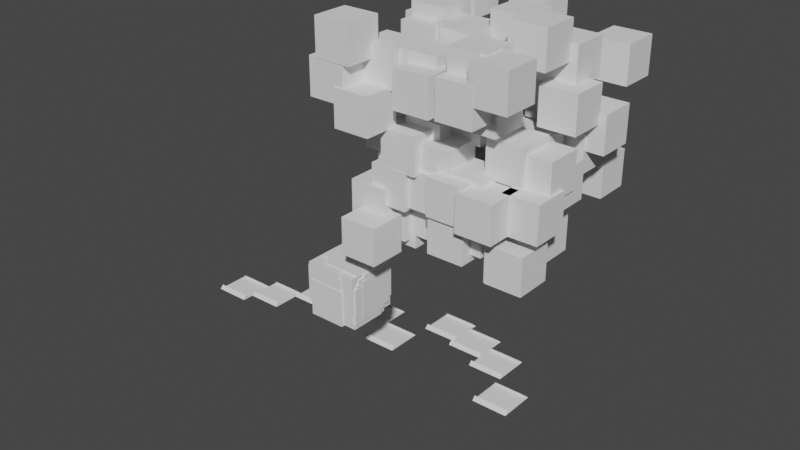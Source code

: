 # Source: rkd.blend  (saved by Blender 2.93.21; exported with 4.5.12 LTS)
import bpy
from mathutils import Matrix  # noqa: F401  (used for matrix-valued properties, if any)

bpy.ops.wm.read_factory_settings(use_empty=True)
scene = bpy.context.scene
scene.name = 'Scene'

# ---- collections
col_collection = bpy.data.collections.new('Collection'); scene.collection.children.link(col_collection)

# ---- world
world_world = bpy.data.worlds.new('World'); scene.world = world_world
world_world.use_nodes = True; world_world.node_tree.nodes.clear()
_N = world_world.node_tree.nodes; _L = world_world.node_tree.links
n0 = _N.new('ShaderNodeOutputWorld'); n0.name = 'World Output'; n0.location = (300, 300)
n1 = _N.new('ShaderNodeBackground'); n1.name = 'Background'; n1.location = (10, 300)
n1.inputs[0].default_value = (0.05088, 0.05088, 0.05088, 1.0)
_L.new(n1.outputs[0], n0.inputs[0])
n0.is_active_output = True
world_world.color = (0.05088, 0.05088, 0.05088)
world_world.use_sun_shadow = False
world_world.sun_shadow_jitter_overblur = 0.0

# ---- meshes
me_plane = bpy.data.meshes.new('Plane')
me_plane.from_pydata([(-1.0, -1.0, 0.0), (1.0, -1.0, 0.0), (-1.0, 1.0, 0.0), (1.0, 1.0, 0.0), (-0.8, -1.0, 0.2), (0.8, -1.0, 0.2), (-0.8, 1.0, 0.2), (0.8, 1.0, 0.2)], [], [(0, 1, 3, 2), (3, 1, 5, 7), (0, 2, 6, 4)])
_uv = me_plane.uv_layers.new(name='UVMap')
_uv.uv.foreach_set('vector', [0.0, 0.0, 1.0, 0.0, 1.0, 1.0, 0.0, 1.0, 1.0, 1.0, 1.0, 0.0, 1.0, 0.0, 1.0, 1.0, 0.0, 0.0, 0.0, 1.0, 0.0, 1.0, 0.0, 0.0])
me_plane.use_remesh_fix_poles = True
me_plane.use_remesh_preserve_attributes = False
me_plane.update()
me_borg = bpy.data.meshes.new('Borg')
me_borg.from_pydata([(1.266, 1.278, 1.014), (1.266, -0.7222, 1.014), (-0.7341, -0.7222, 1.014), (-0.7341, 1.278, 1.014), (1.266, 1.278, -0.9864), (-0.7341, 1.278, -0.9864), (-0.7341, -0.7222, -0.9864), (1.266, -0.7222, -0.9864), (1.397, 1.68, 1.435), (1.397, -0.3198, 1.435), (-0.6031, -0.3198, 1.435), (-0.6031, 1.68, 1.435), (1.397, 1.68, -0.5652), (-0.6031, 1.68, -0.5652), (-0.6031, -0.3198, -0.5652), (1.397, -0.3198, -0.5652), (1.638, 1.149, 1.101), (1.638, -0.8513, 1.101), (-0.3616, -0.8513, 1.101), (-0.3616, 1.149, 1.101), (1.638, 1.149, -0.899), (-0.3616, 1.149, -0.899), (-0.3616, -0.8513, -0.899), (1.638, -0.8513, -0.899), (1.72, 1.083, 1.8), (1.72, -0.9175, 1.8), (-0.2798, -0.9175, 1.8), (-0.2798, 1.083, 1.8), (1.72, 1.083, -0.1998), (-0.2798, 1.083, -0.1998), (-0.2798, -0.9175, -0.1998), (1.72, -0.9175, -0.1998), (1.517, 1.527, 1.773), (1.517, -0.4735, 1.773), (-0.483, -0.4735, 1.773), (-0.483, 1.527, 1.773), (1.517, 1.527, -0.2268), (-0.483, 1.527, -0.2268), (-0.483, -0.4735, -0.2268), (1.517, -0.4735, -0.2268), (1.263, 1.617, 1.212), (1.263, -0.3834, 1.212), (-0.7373, -0.3834, 1.212), (-0.7373, 1.617, 1.212), (1.263, 1.617, -0.7883), (-0.7373, 1.617, -0.7883), (-0.7373, -0.3834, -0.7883), (1.263, -0.3834, -0.7883), (1.985, 1.894, 1.836), (1.985, -0.1062, 1.836), (-0.01476, -0.1062, 1.836), (-0.01476, 1.894, 1.836), (1.985, 1.894, -0.1636), (-0.01476, 1.894, -0.1636), (-0.01476, -0.1062, -0.1636), (1.985, -0.1062, -0.1636), (1.609, 1.763, 1.405), (1.609, -0.2366, 1.405), (-0.3908, -0.2366, 1.405), (-0.3908, 1.763, 1.405), (1.609, 1.763, -0.5952), (-0.3908, 1.763, -0.5952), (-0.3908, -0.2366, -0.5952), (1.609, -0.2366, -0.5952), (1.478, 1.196, 1.271), (1.478, -0.8037, 1.271), (-0.522, -0.8037, 1.271), (-0.522, 1.196, 1.271), (1.478, 1.196, -0.7289), (-0.522, 1.196, -0.7289), (-0.522, -0.8037, -0.7289), (1.478, -0.8037, -0.7289), (1.085, 1.658, 1.752), (1.085, -0.3422, 1.752), (-0.9149, -0.3422, 1.752), (-0.9149, 1.658, 1.752), (1.085, 1.658, -0.2481), (-0.9149, 1.658, -0.2481), (-0.9149, -0.3422, -0.2481), (1.085, -0.3422, -0.2481), (1.407, 1.779, 1.138), (1.407, -0.2211, 1.138), (-0.5931, -0.2211, 1.138), (-0.5931, 1.779, 1.138), (1.407, 1.779, -0.8623), (-0.5931, 1.779, -0.8623), (-0.5931, -0.2211, -0.8623), (1.407, -0.2211, -0.8623), (1.005, 1.818, 1.443), (1.005, -0.1817, 1.443), (-0.995, -0.1817, 1.443), (-0.995, 1.818, 1.443), (1.005, 1.818, -0.5574), (-0.995, 1.818, -0.5574), (-0.995, -0.1817, -0.5574), (1.005, -0.1817, -0.5574), (1.019, 1.584, 1.227), (1.019, -0.4163, 1.227), (-0.9807, -0.4163, 1.227), (-0.9807, 1.584, 1.227), (1.019, 1.584, -0.7733), (-0.9807, 1.584, -0.7733), (-0.9807, -0.4163, -0.7733), (1.019, -0.4163, -0.7733), (1.31, 1.779, 1.475), (1.31, -0.2206, 1.475), (-0.6902, -0.2206, 1.475), (-0.6902, 1.779, 1.475), (1.31, 1.779, -0.5248), (-0.6902, 1.779, -0.5248), (-0.6902, -0.2206, -0.5248), (1.31, -0.2206, -0.5248), (1.238, 1.002, 1.018), (1.238, -0.9983, 1.018), (-0.7616, -0.9983, 1.018), (-0.7616, 1.002, 1.018), (1.238, 1.002, -0.9815), (-0.7616, 1.002, -0.9815), (-0.7616, -0.9983, -0.9815), (1.238, -0.9983, -0.9815), (1.073, 1.038, 1.954), (1.073, -0.9625, 1.954), (-0.9271, -0.9625, 1.954), (-0.9271, 1.038, 1.954), (1.073, 1.038, -0.04577), (-0.9271, 1.038, -0.04577), (-0.9271, -0.9625, -0.04577), (1.073, -0.9625, -0.04577), (1.755, 1.668, 1.165), (1.755, -0.3317, 1.165), (-0.2453, -0.3317, 1.165), (-0.2453, 1.668, 1.165), (1.755, 1.668, -0.8347), (-0.2453, 1.668, -0.8347), (-0.2453, -0.3317, -0.8347), (1.755, -0.3317, -0.8347), (1.235, 1.237, 1.056), (1.235, -0.763, 1.056), (-0.7654, -0.763, 1.056), (-0.7654, 1.237, 1.056), (1.235, 1.237, -0.9443), (-0.7654, 1.237, -0.9443), (-0.7654, -0.763, -0.9443), (1.235, -0.763, -0.9443), (1.826, 1.099, 1.288), (1.826, -0.9006, 1.288), (-0.1738, -0.9006, 1.288), (-0.1738, 1.099, 1.288), (1.826, 1.099, -0.7123), (-0.1738, 1.099, -0.7123), (-0.1738, -0.9006, -0.7123), (1.826, -0.9006, -0.7123), (1.982, 1.228, 1.288), (1.982, -0.7724, 1.288), (-0.01756, -0.7724, 1.288), (-0.01756, 1.228, 1.288), (1.982, 1.228, -0.7123), (-0.01756, 1.228, -0.7123), (-0.01756, -0.7724, -0.7123), (1.982, -0.7724, -0.7123), (1.297, 1.727, 1.527), (1.297, -0.2725, 1.527), (-0.7026, -0.2725, 1.527), (-0.7026, 1.727, 1.527), (1.297, 1.727, -0.4734), (-0.7026, 1.727, -0.4734), (-0.7026, -0.2725, -0.4734), (1.297, -0.2725, -0.4734), (1.341, 1.171, 1.449), (1.341, -0.8295, 1.449), (-0.6588, -0.8295, 1.449), (-0.6588, 1.171, 1.449), (1.341, 1.171, -0.5508), (-0.6588, 1.171, -0.5508), (-0.6588, -0.8295, -0.5508), (1.341, -0.8295, -0.5508), (1.543, 1.867, 1.981), (1.543, -0.1327, 1.981), (-0.4566, -0.1327, 1.981), (-0.4566, 1.867, 1.981), (1.543, 1.867, -0.01938), (-0.4566, 1.867, -0.01938), (-0.4566, -0.1327, -0.01938), (1.543, -0.1327, -0.01938), (1.286, 1.169, 1.257), (1.286, -0.8312, 1.257), (-0.7142, -0.8312, 1.257), (-0.7142, 1.169, 1.257), (1.286, 1.169, -0.7428), (-0.7142, 1.169, -0.7428), (-0.7142, -0.8312, -0.7428), (1.286, -0.8312, -0.7428), (1.029, 1.04, 1.76), (1.029, -0.9602, 1.76), (-0.9711, -0.9602, 1.76), (-0.9711, 1.04, 1.76), (1.029, 1.04, -0.2402), (-0.9711, 1.04, -0.2402), (-0.9711, -0.9602, -0.2402), (1.029, -0.9602, -0.2402), (1.709, 1.956, 1.475), (1.709, -0.04381, 1.475), (-0.2907, -0.04381, 1.475), (-0.2907, 1.956, 1.475), (1.709, 1.956, -0.5249), (-0.2907, 1.956, -0.5249), (-0.2907, -0.04381, -0.5249), (1.709, -0.04381, -0.5249), (1.954, 1.424, 1.364), (1.954, -0.5759, 1.364), (-0.04609, -0.5759, 1.364), (-0.04609, 1.424, 1.364), (1.954, 1.424, -0.636), (-0.04609, 1.424, -0.636), (-0.04609, -0.5759, -0.636), (1.954, -0.5759, -0.636), (1.396, 1.501, 1.876), (1.396, -0.499, 1.876), (-0.6043, -0.499, 1.876), (-0.6043, 1.501, 1.876), (1.396, 1.501, -0.1242), (-0.6043, 1.501, -0.1242), (-0.6043, -0.499, -0.1242), (1.396, -0.499, -0.1242), (1.72, 1.873, 1.313), (1.72, -0.1273, 1.313), (-0.2799, -0.1273, 1.313), (-0.2799, 1.873, 1.313), (1.72, 1.873, -0.6874), (-0.2799, 1.873, -0.6874), (-0.2799, -0.1273, -0.6874), (1.72, -0.1273, -0.6874), (1.036, 1.638, 1.012), (1.036, -0.362, 1.012), (-0.9643, -0.362, 1.012), (-0.9643, 1.638, 1.012), (1.036, 1.638, -0.9882), (-0.9643, 1.638, -0.9882), (-0.9643, -0.362, -0.9882), (1.036, -0.362, -0.9882), (1.883, 1.886, 1.408), (1.883, -0.1135, 1.408), (-0.1169, -0.1135, 1.408), (-0.1169, 1.886, 1.408), (1.883, 1.886, -0.5923), (-0.1169, 1.886, -0.5923), (-0.1169, -0.1135, -0.5923), (1.883, -0.1135, -0.5923), (1.461, 1.449, 1.878), (1.461, -0.551, 1.878), (-0.539, -0.551, 1.878), (-0.539, 1.449, 1.878), (1.461, 1.449, -0.1215), (-0.539, 1.449, -0.1215), (-0.539, -0.551, -0.1215), (1.461, -0.551, -0.1215), (1.641, 1.131, 1.3), (1.641, -0.8689, 1.3), (-0.3586, -0.8689, 1.3), (-0.3586, 1.131, 1.3), (1.641, 1.131, -0.7004), (-0.3586, 1.131, -0.7004), (-0.3586, -0.8689, -0.7004), (1.641, -0.8689, -0.7004), (1.888, 1.612, 1.884), (1.888, -0.3883, 1.884), (-0.1116, -0.3883, 1.884), (-0.1116, 1.612, 1.884), (1.888, 1.612, -0.1158), (-0.1116, 1.612, -0.1158), (-0.1116, -0.3883, -0.1158), (1.888, -0.3883, -0.1158), (1.901, 1.702, 1.442), (1.901, -0.2976, 1.442), (-0.09912, -0.2976, 1.442), (-0.09912, 1.702, 1.442), (1.901, 1.702, -0.5583), (-0.09912, 1.702, -0.5583), (-0.09912, -0.2976, -0.5583), (1.901, -0.2976, -0.5583), (1.225, 1.517, 1.301), (1.225, -0.4832, 1.301), (-0.7754, -0.4832, 1.301), (-0.7754, 1.517, 1.301), (1.225, 1.517, -0.6989), (-0.7754, 1.517, -0.6989), (-0.7754, -0.4832, -0.6989), (1.225, -0.4832, -0.6989), (1.696, 1.213, 1.137), (1.696, -0.7872, 1.137), (-0.3037, -0.7872, 1.137), (-0.3037, 1.213, 1.137), (1.696, 1.213, -0.863), (-0.3037, 1.213, -0.863), (-0.3037, -0.7872, -0.863), (1.696, -0.7872, -0.863), (1.195, 1.57, 1.927), (1.195, -0.4302, 1.927), (-0.8053, -0.4302, 1.927), (-0.8053, 1.57, 1.927), (1.195, 1.57, -0.07326), (-0.8053, 1.57, -0.07326), (-0.8053, -0.4302, -0.07326), (1.195, -0.4302, -0.07326), (1.55, 1.382, 1.589), (1.55, -0.6176, 1.589), (-0.4496, -0.6176, 1.589), (-0.4496, 1.382, 1.589), (1.55, 1.382, -0.4111), (-0.4496, 1.382, -0.4111), (-0.4496, -0.6176, -0.4111), (1.55, -0.6176, -0.4111), (1.876, 1.946, 1.221), (1.876, -0.05406, 1.221), (-0.1237, -0.05406, 1.221), (-0.1237, 1.946, 1.221), (1.876, 1.946, -0.7787), (-0.1237, 1.946, -0.7787), (-0.1237, -0.05406, -0.7787), (1.876, -0.05406, -0.7787), (1.998, 1.716, 1.557), (1.998, -0.2841, 1.557), (-0.002133, -0.2841, 1.557), (-0.002133, 1.716, 1.557), (1.998, 1.716, -0.4435), (-0.002133, 1.716, -0.4435), (-0.002133, -0.2841, -0.4435), (1.998, -0.2841, -0.4435), (1.115, 1.324, 1.439), (1.115, -0.6763, 1.439), (-0.8849, -0.6763, 1.439), (-0.8849, 1.324, 1.439), (1.115, 1.324, -0.5612), (-0.8849, 1.324, -0.5612), (-0.8849, -0.6763, -0.5612), (1.115, -0.6763, -0.5612), (1.165, 1.603, 1.824), (1.165, -0.3969, 1.824), (-0.8347, -0.3969, 1.824), (-0.8347, 1.603, 1.824), (1.165, 1.603, -0.1757), (-0.8347, 1.603, -0.1757), (-0.8347, -0.3969, -0.1757), (1.165, -0.3969, -0.1757), (1.61, 1.502, 1.318), (1.61, -0.4978, 1.318), (-0.3905, -0.4978, 1.318), (-0.3905, 1.502, 1.318), (1.61, 1.502, -0.6818), (-0.3905, 1.502, -0.6818), (-0.3905, -0.4978, -0.6818), (1.61, -0.4978, -0.6818), (1.6, 1.656, 1.076), (1.6, -0.3445, 1.076), (-0.4002, -0.3445, 1.076), (-0.4002, 1.656, 1.076), (1.6, 1.656, -0.9239), (-0.4002, 1.656, -0.9239), (-0.4002, -0.3445, -0.9239), (1.6, -0.3445, -0.9239), (1.618, 1.901, 1.772), (1.618, -0.09911, 1.772), (-0.3818, -0.09911, 1.772), (-0.3818, 1.901, 1.772), (1.618, 1.901, -0.2284), (-0.3818, 1.901, -0.2284), (-0.3818, -0.09911, -0.2284), (1.618, -0.09911, -0.2284), (1.083, 1.721, 1.751), (1.083, -0.2791, 1.751), (-0.917, -0.2791, 1.751), (-0.917, 1.721, 1.751), (1.083, 1.721, -0.2486), (-0.917, 1.721, -0.2486), (-0.917, -0.2791, -0.2486), (1.083, -0.2791, -0.2486), (1.965, 1.336, 1.445), (1.965, -0.6641, 1.445), (-0.03541, -0.6641, 1.445), (-0.03541, 1.336, 1.445), (1.965, 1.336, -0.5549), (-0.03541, 1.336, -0.5549), (-0.03541, -0.6641, -0.5549), (1.965, -0.6641, -0.5549), (1.07, 1.996, 1.764), (1.07, -0.004483, 1.764), (-0.9304, -0.004483, 1.764), (-0.9304, 1.996, 1.764), (1.07, 1.996, -0.2357), (-0.9304, 1.996, -0.2357), (-0.9304, -0.004483, -0.2357), (1.07, -0.004483, -0.2357), (1.891, 1.084, 1.909), (1.891, -0.9157, 1.909), (-0.1095, -0.9157, 1.909), (-0.1095, 1.084, 1.909), (1.891, 1.084, -0.09066), (-0.1095, 1.084, -0.09066), (-0.1095, -0.9157, -0.09066), (1.891, -0.9157, -0.09066), (1.633, 1.498, 1.169), (1.633, -0.5021, 1.169), (-0.3668, -0.5021, 1.169), (-0.3668, 1.498, 1.169), (1.633, 1.498, -0.8305), (-0.3668, 1.498, -0.8305), (-0.3668, -0.5021, -0.8305), (1.633, -0.5021, -0.8305), (1.934, 1.193, 1.03), (1.934, -0.8072, 1.03), (-0.06557, -0.8072, 1.03), (-0.06557, 1.193, 1.03), (1.934, 1.193, -0.9698), (-0.06557, 1.193, -0.9698), (-0.06557, -0.8072, -0.9698), (1.934, -0.8072, -0.9698), (1.415, 1.231, 1.824), (1.415, -0.7691, 1.824), (-0.5853, -0.7691, 1.824), (-0.5853, 1.231, 1.824), (1.415, 1.231, -0.1764), (-0.5853, 1.231, -0.1764), (-0.5853, -0.7691, -0.1764), (1.415, -0.7691, -0.1764), (1.507, 1.445, 1.761), (1.507, -0.5548, 1.761), (-0.4926, -0.5548, 1.761), (-0.4926, 1.445, 1.761), (1.507, 1.445, -0.2387), (-0.4926, 1.445, -0.2387), (-0.4926, -0.5548, -0.2387), (1.507, -0.5548, -0.2387), (1.698, 1.169, 1.254), (1.698, -0.8315, 1.254), (-0.3018, -0.8315, 1.254), (-0.3018, 1.169, 1.254), (1.698, 1.169, -0.7461), (-0.3018, 1.169, -0.7461), (-0.3018, -0.8315, -0.7461), (1.698, -0.8315, -0.7461), (1.849, 1.42, 1.997), (1.849, -0.5802, 1.997), (-0.1511, -0.5802, 1.997), (-0.1511, 1.42, 1.997), (1.849, 1.42, -0.003312), (-0.1511, 1.42, -0.003312), (-0.1511, -0.5802, -0.003312), (1.849, -0.5802, -0.003312), (1.438, 1.277, 1.085), (1.438, -0.7232, 1.085), (-0.5616, -0.7232, 1.085), (-0.5616, 1.277, 1.085), (1.438, 1.277, -0.9154), (-0.5616, 1.277, -0.9154), (-0.5616, -0.7232, -0.9154), (1.438, -0.7232, -0.9154), (1.181, 1.033, 1.642), (1.181, -0.9666, 1.642), (-0.8194, -0.9666, 1.642), (-0.8194, 1.033, 1.642), (1.181, 1.033, -0.3579), (-0.8194, 1.033, -0.3579), (-0.8194, -0.9666, -0.3579), (1.181, -0.9666, -0.3579), (1.027, 1.976, 1.639), (1.027, -0.02405, 1.639), (-0.9734, -0.02405, 1.639), (-0.9734, 1.976, 1.639), (1.027, 1.976, -0.3612), (-0.9734, 1.976, -0.3612), (-0.9734, -0.02405, -0.3612), (1.027, -0.02405, -0.3612), (1.808, 1.476, 1.448), (1.808, -0.5239, 1.448), (-0.1916, -0.5239, 1.448), (-0.1916, 1.476, 1.448), (1.808, 1.476, -0.5518), (-0.1916, 1.476, -0.5518), (-0.1916, -0.5239, -0.5518), (1.808, -0.5239, -0.5518), (1.297, 1.771, 1.395), (1.297, -0.2293, 1.395), (-0.7033, -0.2293, 1.395), (-0.7033, 1.771, 1.395), (1.297, 1.771, -0.6051), (-0.7033, 1.771, -0.6051), (-0.7033, -0.2293, -0.6051), (1.297, -0.2293, -0.6051), (1.734, 1.766, 1.622), (1.734, -0.2343, 1.622), (-0.266, -0.2343, 1.622), (-0.266, 1.766, 1.622), (1.734, 1.766, -0.3783), (-0.266, 1.766, -0.3783), (-0.266, -0.2343, -0.3783), (1.734, -0.2343, -0.3783), (1.401, 1.829, 1.782), (1.401, -0.1709, 1.782), (-0.5988, -0.1709, 1.782), (-0.5988, 1.829, 1.782), (1.401, 1.829, -0.2182), (-0.5988, 1.829, -0.2182), (-0.5988, -0.1709, -0.2182), (1.401, -0.1709, -0.2182), (1.197, 1.489, 1.855), (1.197, -0.5114, 1.855), (-0.8029, -0.5114, 1.855), (-0.8029, 1.489, 1.855), (1.197, 1.489, -0.1452), (-0.8029, 1.489, -0.1452), (-0.8029, -0.5114, -0.1452), (1.197, -0.5114, -0.1452), (1.16, 1.439, 1.513), (1.16, -0.5614, 1.513), (-0.8399, -0.5614, 1.513), (-0.8399, 1.439, 1.513), (1.16, 1.439, -0.4874), (-0.8399, 1.439, -0.4874), (-0.8399, -0.5614, -0.4874), (1.16, -0.5614, -0.4874), (1.505, 1.212, 1.408), (1.505, -0.7878, 1.408), (-0.4952, -0.7878, 1.408), (-0.4952, 1.212, 1.408), (1.505, 1.212, -0.5924), (-0.4952, 1.212, -0.5924), (-0.4952, -0.7878, -0.5924), (1.505, -0.7878, -0.5924), (1.229, 1.847, 1.005), (1.229, -0.1529, 1.005), (-0.7711, -0.1529, 1.005), (-0.7711, 1.847, 1.005), (1.229, 1.847, -0.9949), (-0.7711, 1.847, -0.9949), (-0.7711, -0.1529, -0.9949), (1.229, -0.1529, -0.9949), (1.394, 1.238, 1.812), (1.394, -0.7624, 1.812), (-0.6062, -0.7624, 1.812), (-0.6062, 1.238, 1.812), (1.394, 1.238, -0.1883), (-0.6062, 1.238, -0.1883), (-0.6062, -0.7624, -0.1883), (1.394, -0.7624, -0.1883), (1.85, 1.316, 1.277), (1.85, -0.6843, 1.277), (-0.1495, -0.6843, 1.277), (-0.1495, 1.316, 1.277), (1.85, 1.316, -0.7231), (-0.1495, 1.316, -0.7231), (-0.1495, -0.6843, -0.7231), (1.85, -0.6843, -0.7231), (1.646, 1.576, 1.971), (1.646, -0.4243, 1.971), (-0.3539, -0.4243, 1.971), (-0.3539, 1.576, 1.971), (1.646, 1.576, -0.02869), (-0.3539, 1.576, -0.02869), (-0.3539, -0.4243, -0.02869), (1.646, -0.4243, -0.02869), (1.456, 1.917, 1.648), (1.456, -0.08332, 1.648), (-0.5438, -0.08332, 1.648), (-0.5438, 1.917, 1.648), (1.456, 1.917, -0.3517), (-0.5438, 1.917, -0.3517), (-0.5438, -0.08332, -0.3517), (1.456, -0.08332, -0.3517), (1.812, 1.453, 1.273), (1.812, -0.5469, 1.273), (-0.188, -0.5469, 1.273), (-0.188, 1.453, 1.273), (1.812, 1.453, -0.7275), (-0.188, 1.453, -0.7275), (-0.188, -0.5469, -0.7275), (1.812, -0.5469, -0.7275), (1.109, 1.63, 1.85), (1.109, -0.3695, 1.85), (-0.8915, -0.3695, 1.85), (-0.8915, 1.63, 1.85), (1.109, 1.63, -0.1503), (-0.8915, 1.63, -0.1503), (-0.8915, -0.3695, -0.1503), (1.109, -0.3695, -0.1503), (1.96, 1.519, 1.702), (1.96, -0.4811, 1.702), (-0.04044, -0.4811, 1.702), (-0.04044, 1.519, 1.702), (1.96, 1.519, -0.298), (-0.04044, 1.519, -0.298), (-0.04044, -0.4811, -0.298), (1.96, -0.4811, -0.298), (1.453, 1.122, 1.772), (1.453, -0.8779, 1.772), (-0.5472, -0.8779, 1.772), (-0.5472, 1.122, 1.772), (1.453, 1.122, -0.2283), (-0.5472, 1.122, -0.2283), (-0.5472, -0.8779, -0.2283), (1.453, -0.8779, -0.2283), (1.213, 1.3, 1.383), (1.213, -0.7002, 1.383), (-0.7869, -0.7002, 1.383), (-0.7869, 1.3, 1.383), (1.213, 1.3, -0.6167), (-0.7869, 1.3, -0.6167), (-0.7869, -0.7002, -0.6167), (1.213, -0.7002, -0.6167), (1.692, 1.204, 1.318), (1.692, -0.7961, 1.318), (-0.3083, -0.7961, 1.318), (-0.3083, 1.204, 1.318), (1.692, 1.204, -0.6821), (-0.3083, 1.204, -0.6821), (-0.3083, -0.7961, -0.6821), (1.692, -0.7961, -0.6821), (1.476, 1.999, 1.558), (1.476, -0.0009677, 1.558), (-0.5244, -0.0009677, 1.558), (-0.5244, 1.999, 1.558), (1.476, 1.999, -0.442), (-0.5244, 1.999, -0.442), (-0.5244, -0.0009677, -0.442), (1.476, -0.0009677, -0.442), (1.582, 1.95, 1.612), (1.582, -0.04998, 1.612), (-0.4177, -0.04998, 1.612), (-0.4177, 1.95, 1.612), (1.582, 1.95, -0.3883), (-0.4177, 1.95, -0.3883), (-0.4177, -0.04998, -0.3883), (1.582, -0.04998, -0.3883), (1.497, 1.751, 1.008), (1.497, -0.2489, 1.008), (-0.5034, -0.2489, 1.008), (-0.5034, 1.751, 1.008), (1.497, 1.751, -0.9923), (-0.5034, 1.751, -0.9923), (-0.5034, -0.2489, -0.9923), (1.497, -0.2489, -0.9923), (1.033, 1.702, 1.243), (1.033, -0.2978, 1.243), (-0.9667, -0.2978, 1.243), (-0.9667, 1.702, 1.243), (1.033, 1.702, -0.7565), (-0.9667, 1.702, -0.7565), (-0.9667, -0.2978, -0.7565), (1.033, -0.2978, -0.7565), (1.927, 1.198, 1.03), (1.927, -0.8024, 1.03), (-0.07328, -0.8024, 1.03), (-0.07328, 1.198, 1.03), (1.927, 1.198, -0.9696), (-0.07328, 1.198, -0.9696), (-0.07328, -0.8024, -0.9696), (1.927, -0.8024, -0.9696), (1.39, 1.849, 1.534), (1.39, -0.1514, 1.534), (-0.6104, -0.1514, 1.534), (-0.6104, 1.849, 1.534), (1.39, 1.849, -0.4659), (-0.6104, 1.849, -0.4659), (-0.6104, -0.1514, -0.4659), (1.39, -0.1514, -0.4659), (1.226, 1.656, 1.789), (1.226, -0.3436, 1.789), (-0.7739, -0.3436, 1.789), (-0.7739, 1.656, 1.789), (1.226, 1.656, -0.2108), (-0.7739, 1.656, -0.2108), (-0.7739, -0.3436, -0.2108), (1.226, -0.3436, -0.2108), (1.834, 1.311, 1.486), (1.834, -0.6895, 1.486), (-0.1661, -0.6895, 1.486), (-0.1661, 1.311, 1.486), (1.834, 1.311, -0.5139), (-0.1661, 1.311, -0.5139), (-0.1661, -0.6895, -0.5139), (1.834, -0.6895, -0.5139), (1.579, 1.502, 1.299), (1.579, -0.4977, 1.299), (-0.4211, -0.4977, 1.299), (-0.4211, 1.502, 1.299), (1.579, 1.502, -0.701), (-0.4211, 1.502, -0.701), (-0.4211, -0.4977, -0.701), (1.579, -0.4977, -0.701), (1.78, 1.675, 1.857), (1.78, -0.3252, 1.857), (-0.2198, -0.3252, 1.857), (-0.2198, 1.675, 1.857), (1.78, 1.675, -0.1431), (-0.2198, 1.675, -0.1431), (-0.2198, -0.3252, -0.1431), (1.78, -0.3252, -0.1431), (1.696, 1.848, 1.231), (1.696, -0.1516, 1.231), (-0.3037, -0.1516, 1.231), (-0.3037, 1.848, 1.231), (1.696, 1.848, -0.7693), (-0.3037, 1.848, -0.7693), (-0.3037, -0.1516, -0.7693), (1.696, -0.1516, -0.7693), (1.846, 1.504, 1.031), (1.846, -0.496, 1.031), (-0.1545, -0.496, 1.031), (-0.1545, 1.504, 1.031), (1.846, 1.504, -0.9688), (-0.1545, 1.504, -0.9688), (-0.1545, -0.496, -0.9688), (1.846, -0.496, -0.9688), (1.392, 1.289, 1.483), (1.392, -0.7115, 1.483), (-0.6078, -0.7115, 1.483), (-0.6078, 1.289, 1.483), (1.392, 1.289, -0.5166), (-0.6078, 1.289, -0.5166), (-0.6078, -0.7115, -0.5166), (1.392, -0.7115, -0.5166), (1.741, 1.229, 1.725), (1.741, -0.771, 1.725), (-0.2587, -0.771, 1.725), (-0.2587, 1.229, 1.725), (1.741, 1.229, -0.2749), (-0.2587, 1.229, -0.2749), (-0.2587, -0.771, -0.2749), (1.741, -0.771, -0.2749), (1.23, 1.783, 1.237), (1.23, -0.2171, 1.237), (-0.7701, -0.2171, 1.237), (-0.7701, 1.783, 1.237), (1.23, 1.783, -0.7625), (-0.7701, 1.783, -0.7625), (-0.7701, -0.2171, -0.7625), (1.23, -0.2171, -0.7625), (1.527, 1.508, 1.498), (1.527, -0.4916, 1.498), (-0.4731, -0.4916, 1.498), (-0.4731, 1.508, 1.498), (1.527, 1.508, -0.5024), (-0.4731, 1.508, -0.5024), (-0.4731, -0.4916, -0.5024), (1.527, -0.4916, -0.5024), (1.531, 1.48, 1.031), (1.531, -0.5197, 1.031), (-0.469, -0.5197, 1.031), (-0.469, 1.48, 1.031), (1.531, 1.48, -0.9688), (-0.469, 1.48, -0.9688), (-0.469, -0.5197, -0.9688), (1.531, -0.5197, -0.9688), (1.72, 1.163, 1.918), (1.72, -0.8372, 1.918), (-0.2798, -0.8372, 1.918), (-0.2798, 1.163, 1.918), (1.72, 1.163, -0.08195), (-0.2798, 1.163, -0.08195), (-0.2798, -0.8372, -0.08195), (1.72, -0.8372, -0.08195), (1.595, 1.694, 1.165), (1.595, -0.3061, 1.165), (-0.4053, -0.3061, 1.165), (-0.4053, 1.694, 1.165), (1.595, 1.694, -0.835), (-0.4053, 1.694, -0.835), (-0.4053, -0.3061, -0.835), (1.595, -0.3061, -0.835), (1.179, 1.144, 1.15), (1.179, -0.8556, 1.15), (-0.821, -0.8556, 1.15), (-0.821, 1.144, 1.15), (1.179, 1.144, -0.8503), (-0.821, 1.144, -0.8503), (-0.821, -0.8556, -0.8503), (1.179, -0.8556, -0.8503), (1.197, 1.188, 1.828), (1.197, -0.812, 1.828), (-0.8028, -0.812, 1.828), (-0.8028, 1.188, 1.828), (1.197, 1.188, -0.172), (-0.8028, 1.188, -0.172), (-0.8028, -0.812, -0.172), (1.197, -0.812, -0.172), (1.122, 1.682, 1.544), (1.122, -0.3175, 1.544), (-0.8784, -0.3175, 1.544), (-0.8784, 1.682, 1.544), (1.122, 1.682, -0.4561), (-0.8784, 1.682, -0.4561), (-0.8784, -0.3175, -0.4561), (1.122, -0.3175, -0.4561), (1.127, 1.893, 1.986), (1.127, -0.1066, 1.986), (-0.8731, -0.1066, 1.986), (-0.8731, 1.893, 1.986), (1.127, 1.893, -0.01416), (-0.8731, 1.893, -0.01416), (-0.8731, -0.1066, -0.01416), (1.127, -0.1066, -0.01416)], [], [(0, 1, 2, 3), (0, 4, 7, 1), (1, 7, 6, 2), (2, 6, 5, 3), (3, 5, 4, 0), (4, 5, 6, 7), (8, 9, 10, 11), (8, 12, 15, 9), (9, 15, 14, 10), (10, 14, 13, 11), (11, 13, 12, 8), (12, 13, 14, 15), (16, 17, 18, 19), (16, 20, 23, 17), (17, 23, 22, 18), (18, 22, 21, 19), (19, 21, 20, 16), (20, 21, 22, 23), (24, 25, 26, 27), (24, 28, 31, 25), (25, 31, 30, 26), (26, 30, 29, 27), (27, 29, 28, 24), (28, 29, 30, 31), (32, 33, 34, 35), (32, 36, 39, 33), (33, 39, 38, 34), (34, 38, 37, 35), (35, 37, 36, 32), (36, 37, 38, 39), (40, 41, 42, 43), (40, 44, 47, 41), (41, 47, 46, 42), (42, 46, 45, 43), (43, 45, 44, 40), (44, 45, 46, 47), (48, 49, 50, 51), (48, 52, 55, 49), (49, 55, 54, 50), (50, 54, 53, 51), (51, 53, 52, 48), (52, 53, 54, 55), (56, 57, 58, 59), (56, 60, 63, 57), (57, 63, 62, 58), (58, 62, 61, 59), (59, 61, 60, 56), (60, 61, 62, 63), (64, 65, 66, 67), (64, 68, 71, 65), (65, 71, 70, 66), (66, 70, 69, 67), (67, 69, 68, 64), (68, 69, 70, 71), (72, 73, 74, 75), (72, 76, 79, 73), (73, 79, 78, 74), (74, 78, 77, 75), (75, 77, 76, 72), (76, 77, 78, 79), (80, 81, 82, 83), (80, 84, 87, 81), (81, 87, 86, 82), (82, 86, 85, 83), (83, 85, 84, 80), (84, 85, 86, 87), (88, 89, 90, 91), (88, 92, 95, 89), (89, 95, 94, 90), (90, 94, 93, 91), (91, 93, 92, 88), (92, 93, 94, 95), (96, 97, 98, 99), (96, 100, 103, 97), (97, 103, 102, 98), (98, 102, 101, 99), (99, 101, 100, 96), (100, 101, 102, 103), (104, 105, 106, 107), (104, 108, 111, 105), (105, 111, 110, 106), (106, 110, 109, 107), (107, 109, 108, 104), (108, 109, 110, 111), (112, 113, 114, 115), (112, 116, 119, 113), (113, 119, 118, 114), (114, 118, 117, 115), (115, 117, 116, 112), (116, 117, 118, 119), (120, 121, 122, 123), (120, 124, 127, 121), (121, 127, 126, 122), (122, 126, 125, 123), (123, 125, 124, 120), (124, 125, 126, 127), (128, 129, 130, 131), (128, 132, 135, 129), (129, 135, 134, 130), (130, 134, 133, 131), (131, 133, 132, 128), (132, 133, 134, 135), (136, 137, 138, 139), (136, 140, 143, 137), (137, 143, 142, 138), (138, 142, 141, 139), (139, 141, 140, 136), (140, 141, 142, 143), (144, 145, 146, 147), (144, 148, 151, 145), (145, 151, 150, 146), (146, 150, 149, 147), (147, 149, 148, 144), (148, 149, 150, 151), (152, 153, 154, 155), (152, 156, 159, 153), (153, 159, 158, 154), (154, 158, 157, 155), (155, 157, 156, 152), (156, 157, 158, 159), (160, 161, 162, 163), (160, 164, 167, 161), (161, 167, 166, 162), (162, 166, 165, 163), (163, 165, 164, 160), (164, 165, 166, 167), (168, 169, 170, 171), (168, 172, 175, 169), (169, 175, 174, 170), (170, 174, 173, 171), (171, 173, 172, 168), (172, 173, 174, 175), (176, 177, 178, 179), (176, 180, 183, 177), (177, 183, 182, 178), (178, 182, 181, 179), (179, 181, 180, 176), (180, 181, 182, 183), (184, 185, 186, 187), (184, 188, 191, 185), (185, 191, 190, 186), (186, 190, 189, 187), (187, 189, 188, 184), (188, 189, 190, 191), (192, 193, 194, 195), (192, 196, 199, 193), (193, 199, 198, 194), (194, 198, 197, 195), (195, 197, 196, 192), (196, 197, 198, 199), (200, 201, 202, 203), (200, 204, 207, 201), (201, 207, 206, 202), (202, 206, 205, 203), (203, 205, 204, 200), (204, 205, 206, 207), (208, 209, 210, 211), (208, 212, 215, 209), (209, 215, 214, 210), (210, 214, 213, 211), (211, 213, 212, 208), (212, 213, 214, 215), (216, 217, 218, 219), (216, 220, 223, 217), (217, 223, 222, 218), (218, 222, 221, 219), (219, 221, 220, 216), (220, 221, 222, 223), (224, 225, 226, 227), (224, 228, 231, 225), (225, 231, 230, 226), (226, 230, 229, 227), (227, 229, 228, 224), (228, 229, 230, 231), (232, 233, 234, 235), (232, 236, 239, 233), (233, 239, 238, 234), (234, 238, 237, 235), (235, 237, 236, 232), (236, 237, 238, 239), (240, 241, 242, 243), (240, 244, 247, 241), (241, 247, 246, 242), (242, 246, 245, 243), (243, 245, 244, 240), (244, 245, 246, 247), (248, 249, 250, 251), (248, 252, 255, 249), (249, 255, 254, 250), (250, 254, 253, 251), (251, 253, 252, 248), (252, 253, 254, 255), (256, 257, 258, 259), (256, 260, 263, 257), (257, 263, 262, 258), (258, 262, 261, 259), (259, 261, 260, 256), (260, 261, 262, 263), (264, 265, 266, 267), (264, 268, 271, 265), (265, 271, 270, 266), (266, 270, 269, 267), (267, 269, 268, 264), (268, 269, 270, 271), (272, 273, 274, 275), (272, 276, 279, 273), (273, 279, 278, 274), (274, 278, 277, 275), (275, 277, 276, 272), (276, 277, 278, 279), (280, 281, 282, 283), (280, 284, 287, 281), (281, 287, 286, 282), (282, 286, 285, 283), (283, 285, 284, 280), (284, 285, 286, 287), (288, 289, 290, 291), (288, 292, 295, 289), (289, 295, 294, 290), (290, 294, 293, 291), (291, 293, 292, 288), (292, 293, 294, 295), (296, 297, 298, 299), (296, 300, 303, 297), (297, 303, 302, 298), (298, 302, 301, 299), (299, 301, 300, 296), (300, 301, 302, 303), (304, 305, 306, 307), (304, 308, 311, 305), (305, 311, 310, 306), (306, 310, 309, 307), (307, 309, 308, 304), (308, 309, 310, 311), (312, 313, 314, 315), (312, 316, 319, 313), (313, 319, 318, 314), (314, 318, 317, 315), (315, 317, 316, 312), (316, 317, 318, 319), (320, 321, 322, 323), (320, 324, 327, 321), (321, 327, 326, 322), (322, 326, 325, 323), (323, 325, 324, 320), (324, 325, 326, 327), (328, 329, 330, 331), (328, 332, 335, 329), (329, 335, 334, 330), (330, 334, 333, 331), (331, 333, 332, 328), (332, 333, 334, 335), (336, 337, 338, 339), (336, 340, 343, 337), (337, 343, 342, 338), (338, 342, 341, 339), (339, 341, 340, 336), (340, 341, 342, 343), (344, 345, 346, 347), (344, 348, 351, 345), (345, 351, 350, 346), (346, 350, 349, 347), (347, 349, 348, 344), (348, 349, 350, 351), (352, 353, 354, 355), (352, 356, 359, 353), (353, 359, 358, 354), (354, 358, 357, 355), (355, 357, 356, 352), (356, 357, 358, 359), (360, 361, 362, 363), (360, 364, 367, 361), (361, 367, 366, 362), (362, 366, 365, 363), (363, 365, 364, 360), (364, 365, 366, 367), (368, 369, 370, 371), (368, 372, 375, 369), (369, 375, 374, 370), (370, 374, 373, 371), (371, 373, 372, 368), (372, 373, 374, 375), (376, 377, 378, 379), (376, 380, 383, 377), (377, 383, 382, 378), (378, 382, 381, 379), (379, 381, 380, 376), (380, 381, 382, 383), (384, 385, 386, 387), (384, 388, 391, 385), (385, 391, 390, 386), (386, 390, 389, 387), (387, 389, 388, 384), (388, 389, 390, 391), (392, 393, 394, 395), (392, 396, 399, 393), (393, 399, 398, 394), (394, 398, 397, 395), (395, 397, 396, 392), (396, 397, 398, 399), (400, 401, 402, 403), (400, 404, 407, 401), (401, 407, 406, 402), (402, 406, 405, 403), (403, 405, 404, 400), (404, 405, 406, 407), (408, 409, 410, 411), (408, 412, 415, 409), (409, 415, 414, 410), (410, 414, 413, 411), (411, 413, 412, 408), (412, 413, 414, 415), (416, 417, 418, 419), (416, 420, 423, 417), (417, 423, 422, 418), (418, 422, 421, 419), (419, 421, 420, 416), (420, 421, 422, 423), (424, 425, 426, 427), (424, 428, 431, 425), (425, 431, 430, 426), (426, 430, 429, 427), (427, 429, 428, 424), (428, 429, 430, 431), (432, 433, 434, 435), (432, 436, 439, 433), (433, 439, 438, 434), (434, 438, 437, 435), (435, 437, 436, 432), (436, 437, 438, 439), (440, 441, 442, 443), (440, 444, 447, 441), (441, 447, 446, 442), (442, 446, 445, 443), (443, 445, 444, 440), (444, 445, 446, 447), (448, 449, 450, 451), (448, 452, 455, 449), (449, 455, 454, 450), (450, 454, 453, 451), (451, 453, 452, 448), (452, 453, 454, 455), (456, 457, 458, 459), (456, 460, 463, 457), (457, 463, 462, 458), (458, 462, 461, 459), (459, 461, 460, 456), (460, 461, 462, 463), (464, 465, 466, 467), (464, 468, 471, 465), (465, 471, 470, 466), (466, 470, 469, 467), (467, 469, 468, 464), (468, 469, 470, 471), (472, 473, 474, 475), (472, 476, 479, 473), (473, 479, 478, 474), (474, 478, 477, 475), (475, 477, 476, 472), (476, 477, 478, 479), (480, 481, 482, 483), (480, 484, 487, 481), (481, 487, 486, 482), (482, 486, 485, 483), (483, 485, 484, 480), (484, 485, 486, 487), (488, 489, 490, 491), (488, 492, 495, 489), (489, 495, 494, 490), (490, 494, 493, 491), (491, 493, 492, 488), (492, 493, 494, 495), (496, 497, 498, 499), (496, 500, 503, 497), (497, 503, 502, 498), (498, 502, 501, 499), (499, 501, 500, 496), (500, 501, 502, 503), (504, 505, 506, 507), (504, 508, 511, 505), (505, 511, 510, 506), (506, 510, 509, 507), (507, 509, 508, 504), (508, 509, 510, 511), (512, 513, 514, 515), (512, 516, 519, 513), (513, 519, 518, 514), (514, 518, 517, 515), (515, 517, 516, 512), (516, 517, 518, 519), (520, 521, 522, 523), (520, 524, 527, 521), (521, 527, 526, 522), (522, 526, 525, 523), (523, 525, 524, 520), (524, 525, 526, 527), (528, 529, 530, 531), (528, 532, 535, 529), (529, 535, 534, 530), (530, 534, 533, 531), (531, 533, 532, 528), (532, 533, 534, 535), (536, 537, 538, 539), (536, 540, 543, 537), (537, 543, 542, 538), (538, 542, 541, 539), (539, 541, 540, 536), (540, 541, 542, 543), (544, 545, 546, 547), (544, 548, 551, 545), (545, 551, 550, 546), (546, 550, 549, 547), (547, 549, 548, 544), (548, 549, 550, 551), (552, 553, 554, 555), (552, 556, 559, 553), (553, 559, 558, 554), (554, 558, 557, 555), (555, 557, 556, 552), (556, 557, 558, 559), (560, 561, 562, 563), (560, 564, 567, 561), (561, 567, 566, 562), (562, 566, 565, 563), (563, 565, 564, 560), (564, 565, 566, 567), (568, 569, 570, 571), (568, 572, 575, 569), (569, 575, 574, 570), (570, 574, 573, 571), (571, 573, 572, 568), (572, 573, 574, 575), (576, 577, 578, 579), (576, 580, 583, 577), (577, 583, 582, 578), (578, 582, 581, 579), (579, 581, 580, 576), (580, 581, 582, 583), (584, 585, 586, 587), (584, 588, 591, 585), (585, 591, 590, 586), (586, 590, 589, 587), (587, 589, 588, 584), (588, 589, 590, 591), (592, 593, 594, 595), (592, 596, 599, 593), (593, 599, 598, 594), (594, 598, 597, 595), (595, 597, 596, 592), (596, 597, 598, 599), (600, 601, 602, 603), (600, 604, 607, 601), (601, 607, 606, 602), (602, 606, 605, 603), (603, 605, 604, 600), (604, 605, 606, 607), (608, 609, 610, 611), (608, 612, 615, 609), (609, 615, 614, 610), (610, 614, 613, 611), (611, 613, 612, 608), (612, 613, 614, 615), (616, 617, 618, 619), (616, 620, 623, 617), (617, 623, 622, 618), (618, 622, 621, 619), (619, 621, 620, 616), (620, 621, 622, 623), (624, 625, 626, 627), (624, 628, 631, 625), (625, 631, 630, 626), (626, 630, 629, 627), (627, 629, 628, 624), (628, 629, 630, 631), (632, 633, 634, 635), (632, 636, 639, 633), (633, 639, 638, 634), (634, 638, 637, 635), (635, 637, 636, 632), (636, 637, 638, 639), (640, 641, 642, 643), (640, 644, 647, 641), (641, 647, 646, 642), (642, 646, 645, 643), (643, 645, 644, 640), (644, 645, 646, 647), (648, 649, 650, 651), (648, 652, 655, 649), (649, 655, 654, 650), (650, 654, 653, 651), (651, 653, 652, 648), (652, 653, 654, 655), (656, 657, 658, 659), (656, 660, 663, 657), (657, 663, 662, 658), (658, 662, 661, 659), (659, 661, 660, 656), (660, 661, 662, 663), (664, 665, 666, 667), (664, 668, 671, 665), (665, 671, 670, 666), (666, 670, 669, 667), (667, 669, 668, 664), (668, 669, 670, 671), (672, 673, 674, 675), (672, 676, 679, 673), (673, 679, 678, 674), (674, 678, 677, 675), (675, 677, 676, 672), (676, 677, 678, 679), (680, 681, 682, 683), (680, 684, 687, 681), (681, 687, 686, 682), (682, 686, 685, 683), (683, 685, 684, 680), (684, 685, 686, 687), (688, 689, 690, 691), (688, 692, 695, 689), (689, 695, 694, 690), (690, 694, 693, 691), (691, 693, 692, 688), (692, 693, 694, 695), (696, 697, 698, 699), (696, 700, 703, 697), (697, 703, 702, 698), (698, 702, 701, 699), (699, 701, 700, 696), (700, 701, 702, 703), (704, 705, 706, 707), (704, 708, 711, 705), (705, 711, 710, 706), (706, 710, 709, 707), (707, 709, 708, 704), (708, 709, 710, 711), (712, 713, 714, 715), (712, 716, 719, 713), (713, 719, 718, 714), (714, 718, 717, 715), (715, 717, 716, 712), (716, 717, 718, 719), (720, 721, 722, 723), (720, 724, 727, 721), (721, 727, 726, 722), (722, 726, 725, 723), (723, 725, 724, 720), (724, 725, 726, 727), (728, 729, 730, 731), (728, 732, 735, 729), (729, 735, 734, 730), (730, 734, 733, 731), (731, 733, 732, 728), (732, 733, 734, 735), (736, 737, 738, 739), (736, 740, 743, 737), (737, 743, 742, 738), (738, 742, 741, 739), (739, 741, 740, 736), (740, 741, 742, 743), (744, 745, 746, 747), (744, 748, 751, 745), (745, 751, 750, 746), (746, 750, 749, 747), (747, 749, 748, 744), (748, 749, 750, 751), (752, 753, 754, 755), (752, 756, 759, 753), (753, 759, 758, 754), (754, 758, 757, 755), (755, 757, 756, 752), (756, 757, 758, 759), (760, 761, 762, 763), (760, 764, 767, 761), (761, 767, 766, 762), (762, 766, 765, 763), (763, 765, 764, 760), (764, 765, 766, 767), (768, 769, 770, 771), (768, 772, 775, 769), (769, 775, 774, 770), (770, 774, 773, 771), (771, 773, 772, 768), (772, 773, 774, 775), (776, 777, 778, 779), (776, 780, 783, 777), (777, 783, 782, 778), (778, 782, 781, 779), (779, 781, 780, 776), (780, 781, 782, 783), (784, 785, 786, 787), (784, 788, 791, 785), (785, 791, 790, 786), (786, 790, 789, 787), (787, 789, 788, 784), (788, 789, 790, 791), (792, 793, 794, 795), (792, 796, 799, 793), (793, 799, 798, 794), (794, 798, 797, 795), (795, 797, 796, 792), (796, 797, 798, 799)])
me_borg.use_remesh_fix_poles = True
me_borg.use_remesh_preserve_attributes = False
me_borg.update()
me_block = bpy.data.meshes.new('Block')
me_block.from_pydata([(3.659, 3.778, 1.136), (3.659, 1.778, 1.136), (1.659, 1.778, 1.136), (1.659, 3.778, 1.136), (3.659, 3.778, -0.8638), (1.659, 3.778, -0.8638), (1.659, 1.778, -0.8638), (3.659, 1.778, -0.8638), (4.969, 7.802, 5.348), (4.969, 5.802, 5.348), (2.969, 5.802, 5.348), (2.969, 7.802, 5.348), (4.969, 7.802, 3.348), (2.969, 7.802, 3.348), (2.969, 5.802, 3.348), (4.969, 5.802, 3.348), (7.384, 2.487, 2.01), (7.384, 0.4872, 2.01), (5.384, 0.4872, 2.01), (5.384, 2.487, 2.01), (7.384, 2.487, 0.0102), (5.384, 2.487, 0.0102), (5.384, 0.4872, 0.0102), (7.384, 0.4872, 0.0102), (8.202, 1.825, 9.002), (8.202, -0.1748, 9.002), (6.202, -0.1748, 9.002), (6.202, 1.825, 9.002), (8.202, 1.825, 7.002), (6.202, 1.825, 7.002), (6.202, -0.1748, 7.002), (8.202, -0.1748, 7.002), (6.17, 6.265, 8.732), (6.17, 4.265, 8.732), (4.17, 4.265, 8.732), (4.17, 6.265, 8.732), (6.17, 6.265, 6.732), (4.17, 6.265, 6.732), (4.17, 4.265, 6.732), (6.17, 4.265, 6.732), (3.627, 7.166, 3.117), (3.627, 5.166, 3.117), (1.627, 5.166, 3.117), (1.627, 7.166, 3.117), (3.627, 7.166, 1.117), (1.627, 7.166, 1.117), (1.627, 5.166, 1.117), (3.627, 5.166, 1.117), (10.85, 9.938, 9.364), (10.85, 7.938, 9.364), (8.852, 7.938, 9.364), (8.852, 9.938, 9.364), (10.85, 9.938, 7.364), (8.852, 9.938, 7.364), (8.852, 7.938, 7.364), (10.85, 7.938, 7.364), (7.092, 8.634, 5.048), (7.092, 6.634, 5.048), (5.092, 6.634, 5.048), (5.092, 8.634, 5.048), (7.092, 8.634, 3.048), (5.092, 8.634, 3.048), (5.092, 6.634, 3.048), (7.092, 6.634, 3.048), (5.78, 2.963, 3.711), (5.78, 0.9628, 3.711), (3.78, 0.9628, 3.711), (3.78, 2.963, 3.711), (5.78, 2.963, 1.711), (3.78, 2.963, 1.711), (3.78, 0.9628, 1.711), (5.78, 0.9628, 1.711), (1.851, 7.578, 8.519), (1.851, 5.578, 8.519), (-0.1489, 5.578, 8.519), (-0.1489, 7.578, 8.519), (1.851, 7.578, 6.519), (-0.1489, 7.578, 6.519), (-0.1489, 5.578, 6.519), (1.851, 5.578, 6.519), (5.069, 8.789, 2.377), (5.069, 6.789, 2.377), (3.069, 6.789, 2.377), (3.069, 8.789, 2.377), (5.069, 8.789, 0.3767), (3.069, 8.789, 0.3767), (3.069, 6.789, 0.3767), (5.069, 6.789, 0.3767), (1.05, 9.183, 5.426), (1.05, 7.183, 5.426), (-0.9495, 7.183, 5.426), (-0.9495, 9.183, 5.426), (1.05, 9.183, 3.426), (-0.9495, 9.183, 3.426), (-0.9495, 7.183, 3.426), (1.05, 7.183, 3.426), (1.193, 6.837, 3.267), (1.193, 4.837, 3.267), (-0.8071, 4.837, 3.267), (-0.8071, 6.837, 3.267), (1.193, 6.837, 1.267), (-0.8071, 6.837, 1.267), (-0.8071, 4.837, 1.267), (1.193, 4.837, 1.267), (4.098, 8.794, 5.752), (4.098, 6.794, 5.752), (2.098, 6.794, 5.752), (2.098, 8.794, 5.752), (4.098, 8.794, 3.752), (2.098, 8.794, 3.752), (2.098, 6.794, 3.752), (4.098, 6.794, 3.752), (3.384, 1.017, 1.185), (3.384, -0.9826, 1.185), (1.384, -0.9826, 1.185), (1.384, 1.017, 1.185), (3.384, 1.017, -0.8154), (1.384, 1.017, -0.8154), (1.384, -0.9826, -0.8154), (3.384, -0.9826, -0.8154), (1.729, 1.375, 10.54), (1.729, -0.6246, 10.54), (-0.2714, -0.6246, 10.54), (-0.2714, 1.375, 10.54), (1.729, 1.375, 8.542), (-0.2714, 1.375, 8.542), (-0.2714, -0.6246, 8.542), (1.729, -0.6246, 8.542), (8.547, 7.683, 2.653), (8.547, 5.683, 2.653), (6.547, 5.683, 2.653), (6.547, 7.683, 2.653), (8.547, 7.683, 0.6528), (6.547, 7.683, 0.6528), (6.547, 5.683, 0.6528), (8.547, 5.683, 0.6528), (3.346, 3.37, 1.557), (3.346, 1.37, 1.557), (1.346, 1.37, 1.557), (1.346, 3.37, 1.557), (3.346, 3.37, -0.4426), (1.346, 3.37, -0.4426), (1.346, 1.37, -0.4426), (3.346, 1.37, -0.4426), (9.262, 1.994, 3.877), (9.262, -0.006351, 3.877), (7.262, -0.006351, 3.877), (7.262, 1.994, 3.877), (9.262, 1.994, 1.877), (7.262, 1.994, 1.877), (7.262, -0.006351, 1.877), (9.262, -0.006351, 1.877), (10.82, 3.276, 3.877), (10.82, 1.276, 3.877), (8.824, 1.276, 3.877), (8.824, 3.276, 3.877), (10.82, 3.276, 1.877), (8.824, 3.276, 1.877), (8.824, 1.276, 1.877), (10.82, 1.276, 1.877), (3.974, 8.275, 6.266), (3.974, 6.275, 6.266), (1.974, 6.275, 6.266), (1.974, 8.275, 6.266), (3.974, 8.275, 4.266), (1.974, 8.275, 4.266), (1.974, 6.275, 4.266), (3.974, 6.275, 4.266), (4.412, 2.705, 5.492), (4.412, 0.7054, 5.492), (2.412, 0.7054, 5.492), (2.412, 2.705, 5.492), (4.412, 2.705, 3.492), (2.412, 2.705, 3.492), (2.412, 0.7054, 3.492), (4.412, 0.7054, 3.492), (6.434, 9.673, 10.81), (6.434, 7.673, 10.81), (4.434, 7.673, 10.81), (4.434, 9.673, 10.81), (6.434, 9.673, 8.806), (4.434, 9.673, 8.806), (4.434, 7.673, 8.806), (6.434, 7.673, 8.806), (3.858, 2.688, 3.572), (3.858, 0.6881, 3.572), (1.858, 0.6881, 3.572), (1.858, 2.688, 3.572), (3.858, 2.688, 1.572), (1.858, 2.688, 1.572), (1.858, 0.6881, 1.572), (3.858, 0.6881, 1.572), (1.289, 1.398, 8.598), (1.289, -0.6021, 8.598), (-0.7114, -0.6021, 8.598), (-0.7114, 1.398, 8.598), (1.289, 1.398, 6.598), (-0.7114, 1.398, 6.598), (-0.7114, -0.6021, 6.598), (1.289, -0.6021, 6.598), (8.093, 10.56, 5.751), (8.093, 8.562, 5.751), (6.093, 8.562, 5.751), (6.093, 10.56, 5.751), (8.093, 10.56, 3.751), (6.093, 10.56, 3.751), (6.093, 8.562, 3.751), (8.093, 8.562, 3.751), (10.54, 5.241, 4.64), (10.54, 3.241, 4.64), (8.539, 3.241, 4.64), (8.539, 5.241, 4.64), (10.54, 5.241, 2.64), (8.539, 5.241, 2.64), (8.539, 3.241, 2.64), (10.54, 3.241, 2.64), (4.957, 6.01, 9.758), (4.957, 4.01, 9.758), (2.957, 4.01, 9.758), (2.957, 6.01, 9.758), (4.957, 6.01, 7.758), (2.957, 6.01, 7.758), (2.957, 4.01, 7.758), (4.957, 4.01, 7.758), (8.201, 9.727, 4.126), (8.201, 7.727, 4.126), (6.201, 7.727, 4.126), (6.201, 9.727, 4.126), (8.201, 9.727, 2.126), (6.201, 9.727, 2.126), (6.201, 7.727, 2.126), (8.201, 7.727, 2.126), (1.357, 7.38, 1.118), (1.357, 5.38, 1.118), (-0.6427, 5.38, 1.118), (-0.6427, 7.38, 1.118), (1.357, 7.38, -0.8817), (-0.6427, 7.38, -0.8817), (-0.6427, 5.38, -0.8817), (1.357, 5.38, -0.8817), (9.831, 9.865, 5.077), (9.831, 7.865, 5.077), (7.831, 7.865, 5.077), (7.831, 9.865, 5.077), (9.831, 9.865, 3.077), (7.831, 9.865, 3.077), (7.831, 7.865, 3.077), (9.831, 7.865, 3.077), (5.61, 5.49, 9.785), (5.61, 3.49, 9.785), (3.61, 3.49, 9.785), (3.61, 5.49, 9.785), (5.61, 5.49, 7.785), (3.61, 5.49, 7.785), (3.61, 3.49, 7.785), (5.61, 3.49, 7.785), (7.414, 2.311, 3.996), (7.414, 0.3107, 3.996), (5.414, 0.3107, 3.996), (5.414, 2.311, 3.996), (7.414, 2.311, 1.996), (5.414, 2.311, 1.996), (5.414, 0.3107, 1.996), (7.414, 0.3107, 1.996), (9.884, 7.117, 9.842), (9.884, 5.117, 9.842), (7.884, 5.117, 9.842), (7.884, 7.117, 9.842), (9.884, 7.117, 7.842), (7.884, 7.117, 7.842), (7.884, 5.117, 7.842), (9.884, 5.117, 7.842), (10.01, 8.024, 5.417), (10.01, 6.024, 5.417), (8.009, 6.024, 5.417), (8.009, 8.024, 5.417), (10.01, 8.024, 3.417), (8.009, 8.024, 3.417), (8.009, 6.024, 3.417), (10.01, 6.024, 3.417), (3.246, 6.168, 4.011), (3.246, 4.168, 4.011), (1.246, 4.168, 4.011), (1.246, 6.168, 4.011), (3.246, 6.168, 2.011), (1.246, 6.168, 2.011), (1.246, 4.168, 2.011), (3.246, 4.168, 2.011), (7.963, 3.128, 2.37), (7.963, 1.128, 2.37), (5.963, 1.128, 2.37), (5.963, 3.128, 2.37), (7.963, 3.128, 0.3695), (5.963, 3.128, 0.3695), (5.963, 1.128, 0.3695), (7.963, 1.128, 0.3695), (2.947, 6.698, 10.27), (2.947, 4.698, 10.27), (0.9472, 4.698, 10.27), (0.9472, 6.698, 10.27), (2.947, 6.698, 8.267), (0.9472, 6.698, 8.267), (0.9472, 4.698, 8.267), (2.947, 4.698, 8.267), (6.504, 4.824, 6.889), (6.504, 2.824, 6.889), (4.504, 2.824, 6.889), (4.504, 4.824, 6.889), (6.504, 4.824, 4.889), (4.504, 4.824, 4.889), (4.504, 2.824, 4.889), (6.504, 2.824, 4.889), (9.763, 10.46, 3.213), (9.763, 8.459, 3.213), (7.763, 8.459, 3.213), (7.763, 10.46, 3.213), (9.763, 10.46, 1.213), (7.763, 10.46, 1.213), (7.763, 8.459, 1.213), (9.763, 8.459, 1.213), (10.98, 8.159, 6.565), (10.98, 6.159, 6.565), (8.979, 6.159, 6.565), (8.979, 8.159, 6.565), (10.98, 8.159, 4.565), (8.979, 8.159, 4.565), (8.979, 6.159, 4.565), (10.98, 6.159, 4.565), (2.151, 4.237, 5.388), (2.151, 2.237, 5.388), (0.1507, 2.237, 5.388), (0.1507, 4.237, 5.388), (2.151, 4.237, 3.388), (0.1507, 4.237, 3.388), (0.1507, 2.237, 3.388), (2.151, 2.237, 3.388), (2.653, 7.031, 9.243), (2.653, 5.031, 9.243), (0.6534, 5.031, 9.243), (0.6534, 7.031, 9.243), (2.653, 7.031, 7.243), (0.6534, 7.031, 7.243), (0.6534, 5.031, 7.243), (2.653, 5.031, 7.243), (7.095, 6.022, 4.182), (7.095, 4.022, 4.182), (5.095, 4.022, 4.182), (5.095, 6.022, 4.182), (7.095, 6.022, 2.182), (5.095, 6.022, 2.182), (5.095, 4.022, 2.182), (7.095, 4.022, 2.182), (6.998, 7.555, 1.761), (6.998, 5.555, 1.761), (4.998, 5.555, 1.761), (4.998, 7.555, 1.761), (6.998, 7.555, -0.2392), (4.998, 7.555, -0.2392), (4.998, 5.555, -0.2392), (6.998, 5.555, -0.2392), (7.182, 10.01, 8.716), (7.182, 8.009, 8.716), (5.182, 8.009, 8.716), (5.182, 10.01, 8.716), (7.182, 10.01, 6.716), (5.182, 10.01, 6.716), (5.182, 8.009, 6.716), (7.182, 8.009, 6.716), (1.83, 8.209, 8.514), (1.83, 6.209, 8.514), (-0.1697, 6.209, 8.514), (-0.1697, 8.209, 8.514), (1.83, 8.209, 6.514), (-0.1697, 8.209, 6.514), (-0.1697, 6.209, 6.514), (1.83, 6.209, 6.514), (10.65, 4.359, 5.451), (10.65, 2.359, 5.451), (8.646, 2.359, 5.451), (8.646, 4.359, 5.451), (10.65, 4.359, 3.451), (8.646, 4.359, 3.451), (8.646, 2.359, 3.451), (10.65, 2.359, 3.451), (1.696, 10.96, 8.643), (1.696, 8.955, 8.643), (-0.3037, 8.955, 8.643), (-0.3037, 10.96, 8.643), (1.696, 10.96, 6.643), (-0.3037, 10.96, 6.643), (-0.3037, 8.955, 6.643), (1.696, 8.955, 6.643), (9.905, 1.843, 10.09), (9.905, -0.1573, 10.09), (7.905, -0.1573, 10.09), (7.905, 1.843, 10.09), (9.905, 1.843, 8.093), (7.905, 1.843, 8.093), (7.905, -0.1573, 8.093), (9.905, -0.1573, 8.093), (7.332, 5.979, 2.695), (7.332, 3.979, 2.695), (5.332, 3.979, 2.695), (5.332, 5.979, 2.695), (7.332, 5.979, 0.6947), (5.332, 5.979, 0.6947), (5.332, 3.979, 0.6947), (7.332, 3.979, 0.6947), (10.34, 2.928, 1.302), (10.34, 0.9282, 1.302), (8.344, 0.9282, 1.302), (8.344, 2.928, 1.302), (10.34, 2.928, -0.6978), (8.344, 2.928, -0.6978), (8.344, 0.9282, -0.6978), (10.34, 0.9282, -0.6978), (5.147, 3.309, 9.236), (5.147, 1.309, 9.236), (3.147, 1.309, 9.236), (3.147, 3.309, 9.236), (5.147, 3.309, 7.236), (3.147, 3.309, 7.236), (3.147, 1.309, 7.236), (5.147, 1.309, 7.236), (6.074, 5.452, 8.613), (6.074, 3.452, 8.613), (4.074, 3.452, 8.613), (4.074, 5.452, 8.613), (6.074, 5.452, 6.613), (4.074, 5.452, 6.613), (4.074, 3.452, 6.613), (6.074, 3.452, 6.613), (7.982, 2.685, 3.539), (7.982, 0.6851, 3.539), (5.982, 0.6851, 3.539), (5.982, 2.685, 3.539), (7.982, 2.685, 1.539), (5.982, 2.685, 1.539), (5.982, 0.6851, 1.539), (7.982, 0.6851, 1.539), (9.489, 5.198, 10.97), (9.489, 3.198, 10.97), (7.489, 3.198, 10.97), (7.489, 5.198, 10.97), (9.489, 5.198, 8.967), (7.489, 5.198, 8.967), (7.489, 3.198, 8.967), (9.489, 3.198, 8.967), (5.384, 3.768, 1.846), (5.384, 1.768, 1.846), (3.384, 1.768, 1.846), (3.384, 3.768, 1.846), (5.384, 3.768, -0.1544), (3.384, 3.768, -0.1544), (3.384, 1.768, -0.1544), (5.384, 1.768, -0.1544), (2.806, 1.334, 7.421), (2.806, -0.666, 7.421), (0.806, -0.666, 7.421), (0.806, 1.334, 7.421), (2.806, 1.334, 5.421), (0.806, 1.334, 5.421), (0.806, -0.666, 5.421), (2.806, -0.666, 5.421), (1.266, 10.76, 7.388), (1.266, 8.76, 7.388), (-0.7338, 8.76, 7.388), (-0.7338, 10.76, 7.388), (1.266, 10.76, 5.388), (-0.7338, 10.76, 5.388), (-0.7338, 8.76, 5.388), (1.266, 8.76, 5.388), (9.084, 5.761, 5.482), (9.084, 3.761, 5.482), (7.084, 3.761, 5.482), (7.084, 5.761, 5.482), (9.084, 5.761, 3.482), (7.084, 5.761, 3.482), (7.084, 3.761, 3.482), (9.084, 3.761, 3.482), (3.967, 8.707, 4.949), (3.967, 6.707, 4.949), (1.967, 6.707, 4.949), (1.967, 8.707, 4.949), (3.967, 8.707, 2.949), (1.967, 8.707, 2.949), (1.967, 6.707, 2.949), (3.967, 6.707, 2.949), (8.34, 8.657, 7.217), (8.34, 6.657, 7.217), (6.34, 6.657, 7.217), (6.34, 8.657, 7.217), (8.34, 8.657, 5.217), (6.34, 8.657, 5.217), (6.34, 6.657, 5.217), (8.34, 6.657, 5.217), (5.012, 9.291, 8.818), (5.012, 7.291, 8.818), (3.012, 7.291, 8.818), (3.012, 9.291, 8.818), (5.012, 9.291, 6.818), (3.012, 9.291, 6.818), (3.012, 7.291, 6.818), (5.012, 7.291, 6.818), (2.971, 5.886, 9.548), (2.971, 3.886, 9.548), (0.9714, 3.886, 9.548), (0.9714, 5.886, 9.548), (2.971, 5.886, 7.548), (0.9714, 5.886, 7.548), (0.9714, 3.886, 7.548), (2.971, 3.886, 7.548), (2.601, 5.386, 6.126), (2.601, 3.386, 6.126), (0.6008, 3.386, 6.126), (0.6008, 5.386, 6.126), (2.601, 5.386, 4.126), (0.6008, 5.386, 4.126), (0.6008, 3.386, 4.126), (2.601, 3.386, 4.126), (6.048, 3.122, 5.076), (6.048, 1.122, 5.076), (4.048, 1.122, 5.076), (4.048, 3.122, 5.076), (6.048, 3.122, 3.076), (4.048, 3.122, 3.076), (4.048, 1.122, 3.076), (6.048, 1.122, 3.076), (3.289, 9.471, 1.051), (3.289, 7.471, 1.051), (1.289, 7.471, 1.051), (1.289, 9.471, 1.051), (3.289, 9.471, -0.9488), (1.289, 9.471, -0.9488), (1.289, 7.471, -0.9488), (3.289, 7.471, -0.9488), (4.938, 3.376, 9.117), (4.938, 1.376, 9.117), (2.938, 1.376, 9.117), (2.938, 3.376, 9.117), (4.938, 3.376, 7.117), (2.938, 3.376, 7.117), (2.938, 1.376, 7.117), (4.938, 1.376, 7.117), (9.505, 4.157, 3.769), (9.505, 2.157, 3.769), (7.505, 2.157, 3.769), (7.505, 4.157, 3.769), (9.505, 4.157, 1.769), (7.505, 4.157, 1.769), (7.505, 2.157, 1.769), (9.505, 2.157, 1.769), (7.461, 6.757, 10.71), (7.461, 4.757, 10.71), (5.461, 4.757, 10.71), (5.461, 6.757, 10.71), (7.461, 6.757, 8.713), (5.461, 6.757, 8.713), (5.461, 4.757, 8.713), (7.461, 4.757, 8.713), (5.562, 10.17, 7.483), (5.562, 8.167, 7.483), (3.562, 8.167, 7.483), (3.562, 10.17, 7.483), (5.562, 10.17, 5.483), (3.562, 10.17, 5.483), (3.562, 8.167, 5.483), (5.562, 8.167, 5.483), (9.12, 5.531, 3.725), (9.12, 3.531, 3.725), (7.12, 3.531, 3.725), (7.12, 5.531, 3.725), (9.12, 5.531, 1.725), (7.12, 5.531, 1.725), (7.12, 3.531, 1.725), (9.12, 3.531, 1.725), (2.085, 7.305, 9.497), (2.085, 5.305, 9.497), (0.08545, 5.305, 9.497), (0.08545, 7.305, 9.497), (2.085, 7.305, 7.497), (0.08545, 7.305, 7.497), (0.08545, 5.305, 7.497), (2.085, 5.305, 7.497), (10.6, 6.189, 8.02), (10.6, 4.189, 8.02), (8.596, 4.189, 8.02), (8.596, 6.189, 8.02), (10.6, 6.189, 6.02), (8.596, 6.189, 6.02), (8.596, 4.189, 6.02), (10.6, 4.189, 6.02), (5.528, 2.221, 8.717), (5.528, 0.2208, 8.717), (3.528, 0.2208, 8.717), (3.528, 2.221, 8.717), (5.528, 2.221, 6.717), (3.528, 2.221, 6.717), (3.528, 0.2208, 6.717), (5.528, 0.2208, 6.717), (3.131, 3.998, 4.833), (3.131, 1.998, 4.833), (1.131, 1.998, 4.833), (1.131, 3.998, 4.833), (3.131, 3.998, 2.833), (1.131, 3.998, 2.833), (1.131, 1.998, 2.833), (3.131, 1.998, 2.833), (7.917, 3.039, 4.179), (7.917, 1.039, 4.179), (5.917, 1.039, 4.179), (5.917, 3.039, 4.179), (7.917, 3.039, 2.179), (5.917, 3.039, 2.179), (5.917, 1.039, 2.179), (7.917, 1.039, 2.179), (5.756, 10.99, 6.58), (5.756, 8.99, 6.58), (3.756, 8.99, 6.58), (3.756, 10.99, 6.58), (5.756, 10.99, 4.58), (3.756, 10.99, 4.58), (3.756, 8.99, 4.58), (5.756, 8.99, 4.58), (6.823, 10.5, 7.117), (6.823, 8.5, 7.117), (4.823, 8.5, 7.117), (4.823, 10.5, 7.117), (6.823, 10.5, 5.117), (4.823, 10.5, 5.117), (4.823, 8.5, 5.117), (6.823, 8.5, 5.117), (5.966, 8.511, 1.077), (5.966, 6.511, 1.077), (3.966, 6.511, 1.077), (3.966, 8.511, 1.077), (5.966, 8.511, -0.9228), (3.966, 8.511, -0.9228), (3.966, 6.511, -0.9228), (5.966, 6.511, -0.9228), (1.333, 8.022, 3.435), (1.333, 6.022, 3.435), (-0.6673, 6.022, 3.435), (-0.6673, 8.022, 3.435), (1.333, 8.022, 1.435), (-0.6673, 8.022, 1.435), (-0.6673, 6.022, 1.435), (1.333, 6.022, 1.435), (10.27, 2.976, 1.304), (10.27, 0.976, 1.304), (8.267, 0.976, 1.304), (8.267, 2.976, 1.304), (10.27, 2.976, -0.696), (8.267, 2.976, -0.696), (8.267, 0.976, -0.696), (10.27, 0.976, -0.696), (4.896, 9.486, 6.341), (4.896, 7.486, 6.341), (2.896, 7.486, 6.341), (2.896, 9.486, 6.341), (4.896, 9.486, 4.341), (2.896, 9.486, 4.341), (2.896, 7.486, 4.341), (4.896, 7.486, 4.341), (3.261, 7.564, 8.892), (3.261, 5.564, 8.892), (1.261, 5.564, 8.892), (1.261, 7.564, 8.892), (3.261, 7.564, 6.892), (1.261, 7.564, 6.892), (1.261, 5.564, 6.892), (3.261, 5.564, 6.892), (9.339, 4.105, 5.861), (9.339, 2.105, 5.861), (7.339, 2.105, 5.861), (7.339, 4.105, 5.861), (9.339, 4.105, 3.861), (7.339, 4.105, 3.861), (7.339, 2.105, 3.861), (9.339, 2.105, 3.861), (6.789, 6.023, 3.99), (6.789, 4.023, 3.99), (4.789, 4.023, 3.99), (4.789, 6.023, 3.99), (6.789, 6.023, 1.99), (4.789, 6.023, 1.99), (4.789, 4.023, 1.99), (6.789, 4.023, 1.99), (8.802, 7.748, 9.569), (8.802, 5.748, 9.569), (6.802, 5.748, 9.569), (6.802, 7.748, 9.569), (8.802, 7.748, 7.569), (6.802, 7.748, 7.569), (6.802, 5.748, 7.569), (8.802, 5.748, 7.569), (7.963, 9.484, 3.307), (7.963, 7.484, 3.307), (5.963, 7.484, 3.307), (5.963, 9.484, 3.307), (7.963, 9.484, 1.307), (5.963, 9.484, 1.307), (5.963, 7.484, 1.307), (7.963, 7.484, 1.307), (9.455, 6.04, 1.312), (9.455, 4.04, 1.312), (7.455, 4.04, 1.312), (7.455, 6.04, 1.312), (9.455, 6.04, -0.6882), (7.455, 6.04, -0.6882), (7.455, 4.04, -0.6882), (9.455, 4.04, -0.6882), (4.922, 3.885, 5.834), (4.922, 1.885, 5.834), (2.922, 1.885, 5.834), (2.922, 3.885, 5.834), (4.922, 3.885, 3.834), (2.922, 3.885, 3.834), (2.922, 1.885, 3.834), (4.922, 1.885, 3.834), (8.413, 3.29, 8.251), (8.413, 1.29, 8.251), (6.413, 1.29, 8.251), (6.413, 3.29, 8.251), (8.413, 3.29, 6.251), (6.413, 3.29, 6.251), (6.413, 1.29, 6.251), (8.413, 1.29, 6.251), (3.299, 8.829, 3.375), (3.299, 6.829, 3.375), (1.299, 6.829, 3.375), (1.299, 8.829, 3.375), (3.299, 8.829, 1.375), (1.299, 8.829, 1.375), (1.299, 6.829, 1.375), (3.299, 6.829, 1.375), (6.269, 6.084, 5.976), (6.269, 4.084, 5.976), (4.269, 4.084, 5.976), (4.269, 6.084, 5.976), (6.269, 6.084, 3.976), (4.269, 6.084, 3.976), (4.269, 4.084, 3.976), (6.269, 4.084, 3.976), (6.31, 5.803, 1.312), (6.31, 3.803, 1.312), (4.31, 3.803, 1.312), (4.31, 5.803, 1.312), (6.31, 5.803, -0.6875), (4.31, 5.803, -0.6875), (4.31, 3.803, -0.6875), (6.31, 3.803, -0.6875), (8.202, 2.628, 10.18), (8.202, 0.6283, 10.18), (6.202, 0.6283, 10.18), (6.202, 2.628, 10.18), (8.202, 2.628, 8.18), (6.202, 2.628, 8.18), (6.202, 0.6283, 8.18), (8.202, 0.6283, 8.18), (6.947, 7.939, 2.65), (6.947, 5.939, 2.65), (4.947, 5.939, 2.65), (4.947, 7.939, 2.65), (6.947, 7.939, 0.6497), (4.947, 7.939, 0.6497), (4.947, 5.939, 0.6497), (6.947, 5.939, 0.6497), (2.79, 2.444, 2.497), (2.79, 0.4443, 2.497), (0.7905, 0.4443, 2.497), (0.7905, 2.444, 2.497), (2.79, 2.444, 0.497), (0.7905, 2.444, 0.497), (0.7905, 0.4443, 0.497), (2.79, 0.4443, 0.497), (2.972, 2.88, 9.28), (2.972, 0.8805, 9.28), (0.9718, 0.8805, 9.28), (0.9718, 2.88, 9.28), (2.972, 2.88, 7.28), (0.9718, 2.88, 7.28), (0.9718, 0.8805, 7.28), (2.972, 0.8805, 7.28), (2.216, 7.825, 6.439), (2.216, 5.825, 6.439), (0.216, 5.825, 6.439), (0.216, 7.825, 6.439), (2.216, 7.825, 4.439), (0.216, 7.825, 4.439), (0.216, 5.825, 4.439), (2.216, 5.825, 4.439), (2.269, 9.934, 10.86), (2.269, 7.934, 10.86), (0.2685, 7.934, 10.86), (0.2685, 9.934, 10.86), (2.269, 9.934, 8.858), (0.2685, 9.934, 8.858), (0.2685, 7.934, 8.858), (2.269, 7.934, 8.858)], [], [(0, 1, 2, 3), (0, 4, 7, 1), (1, 7, 6, 2), (2, 6, 5, 3), (3, 5, 4, 0), (4, 5, 6, 7), (8, 9, 10, 11), (8, 12, 15, 9), (9, 15, 14, 10), (10, 14, 13, 11), (11, 13, 12, 8), (12, 13, 14, 15), (16, 17, 18, 19), (16, 20, 23, 17), (17, 23, 22, 18), (18, 22, 21, 19), (19, 21, 20, 16), (20, 21, 22, 23), (24, 25, 26, 27), (24, 28, 31, 25), (25, 31, 30, 26), (26, 30, 29, 27), (27, 29, 28, 24), (28, 29, 30, 31), (32, 33, 34, 35), (32, 36, 39, 33), (33, 39, 38, 34), (34, 38, 37, 35), (35, 37, 36, 32), (36, 37, 38, 39), (40, 41, 42, 43), (40, 44, 47, 41), (41, 47, 46, 42), (42, 46, 45, 43), (43, 45, 44, 40), (44, 45, 46, 47), (48, 49, 50, 51), (48, 52, 55, 49), (49, 55, 54, 50), (50, 54, 53, 51), (51, 53, 52, 48), (52, 53, 54, 55), (56, 57, 58, 59), (56, 60, 63, 57), (57, 63, 62, 58), (58, 62, 61, 59), (59, 61, 60, 56), (60, 61, 62, 63), (64, 65, 66, 67), (64, 68, 71, 65), (65, 71, 70, 66), (66, 70, 69, 67), (67, 69, 68, 64), (68, 69, 70, 71), (72, 73, 74, 75), (72, 76, 79, 73), (73, 79, 78, 74), (74, 78, 77, 75), (75, 77, 76, 72), (76, 77, 78, 79), (80, 81, 82, 83), (80, 84, 87, 81), (81, 87, 86, 82), (82, 86, 85, 83), (83, 85, 84, 80), (84, 85, 86, 87), (88, 89, 90, 91), (88, 92, 95, 89), (89, 95, 94, 90), (90, 94, 93, 91), (91, 93, 92, 88), (92, 93, 94, 95), (96, 97, 98, 99), (96, 100, 103, 97), (97, 103, 102, 98), (98, 102, 101, 99), (99, 101, 100, 96), (100, 101, 102, 103), (104, 105, 106, 107), (104, 108, 111, 105), (105, 111, 110, 106), (106, 110, 109, 107), (107, 109, 108, 104), (108, 109, 110, 111), (112, 113, 114, 115), (112, 116, 119, 113), (113, 119, 118, 114), (114, 118, 117, 115), (115, 117, 116, 112), (116, 117, 118, 119), (120, 121, 122, 123), (120, 124, 127, 121), (121, 127, 126, 122), (122, 126, 125, 123), (123, 125, 124, 120), (124, 125, 126, 127), (128, 129, 130, 131), (128, 132, 135, 129), (129, 135, 134, 130), (130, 134, 133, 131), (131, 133, 132, 128), (132, 133, 134, 135), (136, 137, 138, 139), (136, 140, 143, 137), (137, 143, 142, 138), (138, 142, 141, 139), (139, 141, 140, 136), (140, 141, 142, 143), (144, 145, 146, 147), (144, 148, 151, 145), (145, 151, 150, 146), (146, 150, 149, 147), (147, 149, 148, 144), (148, 149, 150, 151), (152, 153, 154, 155), (152, 156, 159, 153), (153, 159, 158, 154), (154, 158, 157, 155), (155, 157, 156, 152), (156, 157, 158, 159), (160, 161, 162, 163), (160, 164, 167, 161), (161, 167, 166, 162), (162, 166, 165, 163), (163, 165, 164, 160), (164, 165, 166, 167), (168, 169, 170, 171), (168, 172, 175, 169), (169, 175, 174, 170), (170, 174, 173, 171), (171, 173, 172, 168), (172, 173, 174, 175), (176, 177, 178, 179), (176, 180, 183, 177), (177, 183, 182, 178), (178, 182, 181, 179), (179, 181, 180, 176), (180, 181, 182, 183), (184, 185, 186, 187), (184, 188, 191, 185), (185, 191, 190, 186), (186, 190, 189, 187), (187, 189, 188, 184), (188, 189, 190, 191), (192, 193, 194, 195), (192, 196, 199, 193), (193, 199, 198, 194), (194, 198, 197, 195), (195, 197, 196, 192), (196, 197, 198, 199), (200, 201, 202, 203), (200, 204, 207, 201), (201, 207, 206, 202), (202, 206, 205, 203), (203, 205, 204, 200), (204, 205, 206, 207), (208, 209, 210, 211), (208, 212, 215, 209), (209, 215, 214, 210), (210, 214, 213, 211), (211, 213, 212, 208), (212, 213, 214, 215), (216, 217, 218, 219), (216, 220, 223, 217), (217, 223, 222, 218), (218, 222, 221, 219), (219, 221, 220, 216), (220, 221, 222, 223), (224, 225, 226, 227), (224, 228, 231, 225), (225, 231, 230, 226), (226, 230, 229, 227), (227, 229, 228, 224), (228, 229, 230, 231), (232, 233, 234, 235), (232, 236, 239, 233), (233, 239, 238, 234), (234, 238, 237, 235), (235, 237, 236, 232), (236, 237, 238, 239), (240, 241, 242, 243), (240, 244, 247, 241), (241, 247, 246, 242), (242, 246, 245, 243), (243, 245, 244, 240), (244, 245, 246, 247), (248, 249, 250, 251), (248, 252, 255, 249), (249, 255, 254, 250), (250, 254, 253, 251), (251, 253, 252, 248), (252, 253, 254, 255), (256, 257, 258, 259), (256, 260, 263, 257), (257, 263, 262, 258), (258, 262, 261, 259), (259, 261, 260, 256), (260, 261, 262, 263), (264, 265, 266, 267), (264, 268, 271, 265), (265, 271, 270, 266), (266, 270, 269, 267), (267, 269, 268, 264), (268, 269, 270, 271), (272, 273, 274, 275), (272, 276, 279, 273), (273, 279, 278, 274), (274, 278, 277, 275), (275, 277, 276, 272), (276, 277, 278, 279), (280, 281, 282, 283), (280, 284, 287, 281), (281, 287, 286, 282), (282, 286, 285, 283), (283, 285, 284, 280), (284, 285, 286, 287), (288, 289, 290, 291), (288, 292, 295, 289), (289, 295, 294, 290), (290, 294, 293, 291), (291, 293, 292, 288), (292, 293, 294, 295), (296, 297, 298, 299), (296, 300, 303, 297), (297, 303, 302, 298), (298, 302, 301, 299), (299, 301, 300, 296), (300, 301, 302, 303), (304, 305, 306, 307), (304, 308, 311, 305), (305, 311, 310, 306), (306, 310, 309, 307), (307, 309, 308, 304), (308, 309, 310, 311), (312, 313, 314, 315), (312, 316, 319, 313), (313, 319, 318, 314), (314, 318, 317, 315), (315, 317, 316, 312), (316, 317, 318, 319), (320, 321, 322, 323), (320, 324, 327, 321), (321, 327, 326, 322), (322, 326, 325, 323), (323, 325, 324, 320), (324, 325, 326, 327), (328, 329, 330, 331), (328, 332, 335, 329), (329, 335, 334, 330), (330, 334, 333, 331), (331, 333, 332, 328), (332, 333, 334, 335), (336, 337, 338, 339), (336, 340, 343, 337), (337, 343, 342, 338), (338, 342, 341, 339), (339, 341, 340, 336), (340, 341, 342, 343), (344, 345, 346, 347), (344, 348, 351, 345), (345, 351, 350, 346), (346, 350, 349, 347), (347, 349, 348, 344), (348, 349, 350, 351), (352, 353, 354, 355), (352, 356, 359, 353), (353, 359, 358, 354), (354, 358, 357, 355), (355, 357, 356, 352), (356, 357, 358, 359), (360, 361, 362, 363), (360, 364, 367, 361), (361, 367, 366, 362), (362, 366, 365, 363), (363, 365, 364, 360), (364, 365, 366, 367), (368, 369, 370, 371), (368, 372, 375, 369), (369, 375, 374, 370), (370, 374, 373, 371), (371, 373, 372, 368), (372, 373, 374, 375), (376, 377, 378, 379), (376, 380, 383, 377), (377, 383, 382, 378), (378, 382, 381, 379), (379, 381, 380, 376), (380, 381, 382, 383), (384, 385, 386, 387), (384, 388, 391, 385), (385, 391, 390, 386), (386, 390, 389, 387), (387, 389, 388, 384), (388, 389, 390, 391), (392, 393, 394, 395), (392, 396, 399, 393), (393, 399, 398, 394), (394, 398, 397, 395), (395, 397, 396, 392), (396, 397, 398, 399), (400, 401, 402, 403), (400, 404, 407, 401), (401, 407, 406, 402), (402, 406, 405, 403), (403, 405, 404, 400), (404, 405, 406, 407), (408, 409, 410, 411), (408, 412, 415, 409), (409, 415, 414, 410), (410, 414, 413, 411), (411, 413, 412, 408), (412, 413, 414, 415), (416, 417, 418, 419), (416, 420, 423, 417), (417, 423, 422, 418), (418, 422, 421, 419), (419, 421, 420, 416), (420, 421, 422, 423), (424, 425, 426, 427), (424, 428, 431, 425), (425, 431, 430, 426), (426, 430, 429, 427), (427, 429, 428, 424), (428, 429, 430, 431), (432, 433, 434, 435), (432, 436, 439, 433), (433, 439, 438, 434), (434, 438, 437, 435), (435, 437, 436, 432), (436, 437, 438, 439), (440, 441, 442, 443), (440, 444, 447, 441), (441, 447, 446, 442), (442, 446, 445, 443), (443, 445, 444, 440), (444, 445, 446, 447), (448, 449, 450, 451), (448, 452, 455, 449), (449, 455, 454, 450), (450, 454, 453, 451), (451, 453, 452, 448), (452, 453, 454, 455), (456, 457, 458, 459), (456, 460, 463, 457), (457, 463, 462, 458), (458, 462, 461, 459), (459, 461, 460, 456), (460, 461, 462, 463), (464, 465, 466, 467), (464, 468, 471, 465), (465, 471, 470, 466), (466, 470, 469, 467), (467, 469, 468, 464), (468, 469, 470, 471), (472, 473, 474, 475), (472, 476, 479, 473), (473, 479, 478, 474), (474, 478, 477, 475), (475, 477, 476, 472), (476, 477, 478, 479), (480, 481, 482, 483), (480, 484, 487, 481), (481, 487, 486, 482), (482, 486, 485, 483), (483, 485, 484, 480), (484, 485, 486, 487), (488, 489, 490, 491), (488, 492, 495, 489), (489, 495, 494, 490), (490, 494, 493, 491), (491, 493, 492, 488), (492, 493, 494, 495), (496, 497, 498, 499), (496, 500, 503, 497), (497, 503, 502, 498), (498, 502, 501, 499), (499, 501, 500, 496), (500, 501, 502, 503), (504, 505, 506, 507), (504, 508, 511, 505), (505, 511, 510, 506), (506, 510, 509, 507), (507, 509, 508, 504), (508, 509, 510, 511), (512, 513, 514, 515), (512, 516, 519, 513), (513, 519, 518, 514), (514, 518, 517, 515), (515, 517, 516, 512), (516, 517, 518, 519), (520, 521, 522, 523), (520, 524, 527, 521), (521, 527, 526, 522), (522, 526, 525, 523), (523, 525, 524, 520), (524, 525, 526, 527), (528, 529, 530, 531), (528, 532, 535, 529), (529, 535, 534, 530), (530, 534, 533, 531), (531, 533, 532, 528), (532, 533, 534, 535), (536, 537, 538, 539), (536, 540, 543, 537), (537, 543, 542, 538), (538, 542, 541, 539), (539, 541, 540, 536), (540, 541, 542, 543), (544, 545, 546, 547), (544, 548, 551, 545), (545, 551, 550, 546), (546, 550, 549, 547), (547, 549, 548, 544), (548, 549, 550, 551), (552, 553, 554, 555), (552, 556, 559, 553), (553, 559, 558, 554), (554, 558, 557, 555), (555, 557, 556, 552), (556, 557, 558, 559), (560, 561, 562, 563), (560, 564, 567, 561), (561, 567, 566, 562), (562, 566, 565, 563), (563, 565, 564, 560), (564, 565, 566, 567), (568, 569, 570, 571), (568, 572, 575, 569), (569, 575, 574, 570), (570, 574, 573, 571), (571, 573, 572, 568), (572, 573, 574, 575), (576, 577, 578, 579), (576, 580, 583, 577), (577, 583, 582, 578), (578, 582, 581, 579), (579, 581, 580, 576), (580, 581, 582, 583), (584, 585, 586, 587), (584, 588, 591, 585), (585, 591, 590, 586), (586, 590, 589, 587), (587, 589, 588, 584), (588, 589, 590, 591), (592, 593, 594, 595), (592, 596, 599, 593), (593, 599, 598, 594), (594, 598, 597, 595), (595, 597, 596, 592), (596, 597, 598, 599), (600, 601, 602, 603), (600, 604, 607, 601), (601, 607, 606, 602), (602, 606, 605, 603), (603, 605, 604, 600), (604, 605, 606, 607), (608, 609, 610, 611), (608, 612, 615, 609), (609, 615, 614, 610), (610, 614, 613, 611), (611, 613, 612, 608), (612, 613, 614, 615), (616, 617, 618, 619), (616, 620, 623, 617), (617, 623, 622, 618), (618, 622, 621, 619), (619, 621, 620, 616), (620, 621, 622, 623), (624, 625, 626, 627), (624, 628, 631, 625), (625, 631, 630, 626), (626, 630, 629, 627), (627, 629, 628, 624), (628, 629, 630, 631), (632, 633, 634, 635), (632, 636, 639, 633), (633, 639, 638, 634), (634, 638, 637, 635), (635, 637, 636, 632), (636, 637, 638, 639), (640, 641, 642, 643), (640, 644, 647, 641), (641, 647, 646, 642), (642, 646, 645, 643), (643, 645, 644, 640), (644, 645, 646, 647), (648, 649, 650, 651), (648, 652, 655, 649), (649, 655, 654, 650), (650, 654, 653, 651), (651, 653, 652, 648), (652, 653, 654, 655), (656, 657, 658, 659), (656, 660, 663, 657), (657, 663, 662, 658), (658, 662, 661, 659), (659, 661, 660, 656), (660, 661, 662, 663), (664, 665, 666, 667), (664, 668, 671, 665), (665, 671, 670, 666), (666, 670, 669, 667), (667, 669, 668, 664), (668, 669, 670, 671), (672, 673, 674, 675), (672, 676, 679, 673), (673, 679, 678, 674), (674, 678, 677, 675), (675, 677, 676, 672), (676, 677, 678, 679), (680, 681, 682, 683), (680, 684, 687, 681), (681, 687, 686, 682), (682, 686, 685, 683), (683, 685, 684, 680), (684, 685, 686, 687), (688, 689, 690, 691), (688, 692, 695, 689), (689, 695, 694, 690), (690, 694, 693, 691), (691, 693, 692, 688), (692, 693, 694, 695), (696, 697, 698, 699), (696, 700, 703, 697), (697, 703, 702, 698), (698, 702, 701, 699), (699, 701, 700, 696), (700, 701, 702, 703), (704, 705, 706, 707), (704, 708, 711, 705), (705, 711, 710, 706), (706, 710, 709, 707), (707, 709, 708, 704), (708, 709, 710, 711), (712, 713, 714, 715), (712, 716, 719, 713), (713, 719, 718, 714), (714, 718, 717, 715), (715, 717, 716, 712), (716, 717, 718, 719), (720, 721, 722, 723), (720, 724, 727, 721), (721, 727, 726, 722), (722, 726, 725, 723), (723, 725, 724, 720), (724, 725, 726, 727), (728, 729, 730, 731), (728, 732, 735, 729), (729, 735, 734, 730), (730, 734, 733, 731), (731, 733, 732, 728), (732, 733, 734, 735), (736, 737, 738, 739), (736, 740, 743, 737), (737, 743, 742, 738), (738, 742, 741, 739), (739, 741, 740, 736), (740, 741, 742, 743), (744, 745, 746, 747), (744, 748, 751, 745), (745, 751, 750, 746), (746, 750, 749, 747), (747, 749, 748, 744), (748, 749, 750, 751), (752, 753, 754, 755), (752, 756, 759, 753), (753, 759, 758, 754), (754, 758, 757, 755), (755, 757, 756, 752), (756, 757, 758, 759), (760, 761, 762, 763), (760, 764, 767, 761), (761, 767, 766, 762), (762, 766, 765, 763), (763, 765, 764, 760), (764, 765, 766, 767), (768, 769, 770, 771), (768, 772, 775, 769), (769, 775, 774, 770), (770, 774, 773, 771), (771, 773, 772, 768), (772, 773, 774, 775), (776, 777, 778, 779), (776, 780, 783, 777), (777, 783, 782, 778), (778, 782, 781, 779), (779, 781, 780, 776), (780, 781, 782, 783), (784, 785, 786, 787), (784, 788, 791, 785), (785, 791, 790, 786), (786, 790, 789, 787), (787, 789, 788, 784), (788, 789, 790, 791), (792, 793, 794, 795), (792, 796, 799, 793), (793, 799, 798, 794), (794, 798, 797, 795), (795, 797, 796, 792), (796, 797, 798, 799)])
me_block.use_remesh_fix_poles = True
me_block.use_remesh_preserve_attributes = False
me_block.update()
me_road = bpy.data.meshes.new('Road')
me_road.from_pydata([(-9.0, 3.659, 0.0), (-9.0, 1.659, 0.0), (-11.0, 1.659, 0.0), (-11.0, 3.659, 0.0), (-9.0, 3.459, 0.2), (-11.0, 3.459, 0.2), (-11.0, 1.859, 0.2), (-9.0, 1.859, 0.2), (-7.0, 4.314, 0.0), (-7.0, 2.314, 0.0), (-9.0, 2.314, 0.0), (-9.0, 4.314, 0.0), (-7.0, 4.114, 0.2), (-9.0, 4.114, 0.2), (-9.0, 2.514, 0.2), (-7.0, 2.514, 0.2), (-5.0, 5.849, 0.0), (-5.0, 3.849, 0.0), (-7.0, 3.849, 0.0), (-7.0, 5.849, 0.0), (-5.0, 5.649, 0.2), (-7.0, 5.649, 0.2), (-7.0, 4.049, 0.2), (-5.0, 4.049, 0.2), (-3.0, 7.025, 0.0), (-3.0, 5.025, 0.0), (-5.0, 5.025, 0.0), (-5.0, 7.025, 0.0), (-3.0, 6.825, 0.2), (-5.0, 6.825, 0.2), (-5.0, 5.225, 0.2), (-3.0, 5.225, 0.2), (-1.0, 6.598, 0.0), (-1.0, 4.598, 0.0), (-3.0, 4.598, 0.0), (-3.0, 6.598, 0.0), (-1.0, 6.398, 0.2), (-3.0, 6.398, 0.2), (-3.0, 4.798, 0.2), (-1.0, 4.798, 0.2), (1.0, 5.112, 0.0), (1.0, 3.112, 0.0), (-1.0, 3.112, 0.0), (-1.0, 5.112, 0.0), (1.0, 4.912, 0.2), (-1.0, 4.912, 0.2), (-1.0, 3.312, 0.2), (1.0, 3.312, 0.2), (3.0, 7.982, 0.0), (3.0, 5.982, 0.0), (1.0, 5.982, 0.0), (1.0, 7.982, 0.0), (3.0, 7.782, 0.2), (1.0, 7.782, 0.2), (1.0, 6.182, 0.2), (3.0, 6.182, 0.2), (5.0, 7.537, 0.0), (5.0, 5.537, 0.0), (3.0, 5.537, 0.0), (3.0, 7.537, 0.0), (5.0, 7.337, 0.2), (3.0, 7.337, 0.2), (3.0, 5.737, 0.2), (5.0, 5.737, 0.2), (7.0, 6.659, 0.0), (7.0, 4.659, 0.0), (5.0, 4.659, 0.0), (5.0, 6.659, 0.0), (7.0, 6.459, 0.2), (5.0, 6.459, 0.2), (5.0, 4.859, 0.2), (7.0, 4.859, 0.2), (9.0, 4.255, 0.0), (9.0, 2.255, 0.0), (7.0, 2.255, 0.0), (7.0, 4.255, 0.0), (9.0, 4.055, 0.2), (7.0, 4.055, 0.2), (7.0, 2.455, 0.2), (9.0, 2.455, 0.2)], [], [(0, 1, 2, 3), (4, 5, 3, 0), (6, 7, 1, 2), (8, 9, 10, 11), (12, 13, 11, 8), (14, 15, 9, 10), (16, 17, 18, 19), (20, 21, 19, 16), (22, 23, 17, 18), (24, 25, 26, 27), (28, 29, 27, 24), (30, 31, 25, 26), (32, 33, 34, 35), (36, 37, 35, 32), (38, 39, 33, 34), (40, 41, 42, 43), (44, 45, 43, 40), (46, 47, 41, 42), (48, 49, 50, 51), (52, 53, 51, 48), (54, 55, 49, 50), (56, 57, 58, 59), (60, 61, 59, 56), (62, 63, 57, 58), (64, 65, 66, 67), (68, 69, 67, 64), (70, 71, 65, 66), (72, 73, 74, 75), (76, 77, 75, 72), (78, 79, 73, 74)])
me_road.use_remesh_fix_poles = True
me_road.use_remesh_preserve_attributes = False
me_road.update()

# ---- objects
ob_roadprefab = bpy.data.objects.new('RoadPrefab', me_plane)
ob_borg = bpy.data.objects.new('Borg', me_borg)
ob_block = bpy.data.objects.new('Block', me_block)
ob_road = bpy.data.objects.new('Road', me_road)

# ---- transforms, parenting, visibility, modifiers, constraints
ob_roadprefab.location = (0.0, 0.0, -6.5)
ob_roadprefab.scale = (1.0, 0.5, 1.0)
ob_borg.location = (0.0, 0.0, 4.58)
ob_block.location = (0.0, 0.0, 8.57)
ob_road.location = (0.0, 0.0, 0.0)

# ---- collection membership
col_collection.objects.link(ob_roadprefab)
col_collection.objects.link(ob_borg)
col_collection.objects.link(ob_block)
col_collection.objects.link(ob_road)

# ---- scene / render settings (as saved in the file)
scene.frame_start = 1; scene.frame_end = 250; scene.frame_set(1)
scene.render.engine = 'BLENDER_EEVEE_NEXT'
scene.cycles.use_denoising = False
scene.cycles.samples = 128
scene.cycles.sampling_pattern = 'TABULATED_SOBOL'
scene.cycles.use_adaptive_sampling = False
scene.cycles.use_light_tree = False
scene.view_settings.view_transform = 'Filmic'
bpy.context.view_layer.update()

# ---- added for rendering (the .blend has no active camera and no usable light): camera, sun
cam_auto = bpy.data.cameras.new('AutoCamera')
cam_auto.lens = 50.0
cam_auto.sensor_width = 36.0
cam_auto.clip_end = 1000.0
ob_auto_camera = bpy.data.objects.new('AutoCamera', cam_auto)
scene.collection.objects.link(ob_auto_camera)
ob_auto_camera.location = (33.4091, -35.1077, 33.2543)
ob_auto_camera.rotation_euler = (1.09748, -7.21219e-08, 0.694738)
scene.camera = ob_auto_camera
light_auto_sun = bpy.data.lights.new('AutoSun', 'SUN')
light_auto_sun.energy = 3.0
light_auto_sun.angle = 0.0523599
ob_auto_sun = bpy.data.objects.new('AutoSun', light_auto_sun)
scene.collection.objects.link(ob_auto_sun)
ob_auto_sun.rotation_euler = (0.872665, 0.174533, 0.523599)
bpy.context.view_layer.update()
